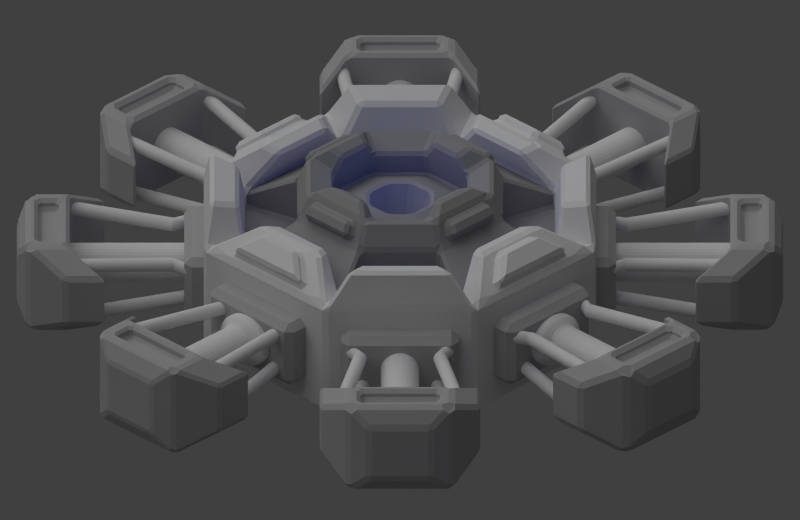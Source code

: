 # Source: ka_het_shield_restorer.blend  (saved by Blender 2.79.0; exported with 4.5.12 LTS)
import bpy
from mathutils import Matrix  # noqa: F401  (used for matrix-valued properties, if any)

bpy.ops.wm.read_factory_settings(use_empty=True)
scene = bpy.context.scene
scene.name = 'Scene'

# ---- collections
col_collection_1 = bpy.data.collections.new('Collection 1'); scene.collection.children.link(col_collection_1)

# ---- materials (node trees are filled in below, after node groups)
mat_material = bpy.data.materials.new('Material')
mat_material.alpha_threshold = 0.0
mat_material.use_transparent_shadow = False
mat_material.roughness = 0.5
mat_material.line_color = (0.0, 0.0, 0.0, 1.0)
mat_material_002 = bpy.data.materials.new('Material.002')
mat_material_002.alpha_threshold = 0.0
mat_material_002.use_transparent_shadow = False
mat_material_002.diffuse_color = (0.1744, 0.1744, 0.1744, 1.0)
mat_material_002.roughness = 0.5
mat_material_002.line_color = (0.0, 0.0, 0.0, 1.0)
mat_material_003 = bpy.data.materials.new('Material.003')
mat_material_003.alpha_threshold = 0.0
mat_material_003.use_transparent_shadow = False
mat_material_003.diffuse_color = (0.3299, 0.3299, 0.3299, 1.0)
mat_material_003.roughness = 0.5
mat_material_001 = bpy.data.materials.new('Material.001')
mat_material_001.alpha_threshold = 0.0
mat_material_001.use_transparent_shadow = False
mat_material_001.diffuse_color = (0.4641, 0.4641, 0.4641, 1.0)
mat_material_001.roughness = 0.5
mat_material_001.line_color = (0.0, 0.0, 0.0, 1.0)

# ---- material node trees

# ---- world
world_world = bpy.data.worlds.new('World'); scene.world = world_world
world_world.color = (0.05088, 0.05088, 0.05088)
world_world.use_sun_shadow = False
world_world.sun_shadow_jitter_overblur = 0.0
world_world.cycles.sampling_method = 'NONE'
world_world.cycles.sample_map_resolution = 256

# ---- cameras
cam_camera = bpy.data.cameras.new('Camera')
cam_camera.type = 'ORTHO'
cam_camera.clip_end = 100.0
cam_camera.lens = 35.0
cam_camera.sensor_width = 32.0
cam_camera.sensor_height = 18.0
cam_camera.ortho_scale = 10.7
cam_camera.dof.focus_distance = 0.0
cam_camera.dof.aperture_fstop = 128.0

# ---- lights
light_lamp_001 = bpy.data.lights.new('Lamp.001', 'POINT')
light_lamp_001.color = (0.1061, 0.1625, 1.0)
light_lamp_001.transmission_factor = 0.0
light_lamp_001.cutoff_distance = 30.0
light_lamp_001.use_shadow = False
light_lamp_001.shadow_buffer_clip_start = 1.001
light_lamp_001.shadow_soft_size = 1.0
light_lamp_001.shadow_maximum_resolution = 0.006
light_lamp_001.use_absolute_resolution = True
light_lamp_001.cycles.use_multiple_importance_sampling = False
light_sun = bpy.data.lights.new('Sun', 'SUN')
light_sun.transmission_factor = 0.0
light_sun.angle = 1.571
light_sun.energy = 1.0
light_sun.shadow_buffer_clip_start = 0.5
light_sun.shadow_soft_size = 1.0
light_sun.shadow_cascade_max_distance = 1000.0
light_sun.cycles.use_multiple_importance_sampling = False
light_lamp = bpy.data.lights.new('Lamp', 'POINT')
light_lamp.color = (0.1061, 0.1625, 1.0)
light_lamp.transmission_factor = 0.0
light_lamp.cutoff_distance = 30.0
light_lamp.use_shadow = False
light_lamp.shadow_buffer_clip_start = 1.001
light_lamp.shadow_soft_size = 1.0
light_lamp.shadow_maximum_resolution = 0.006
light_lamp.use_absolute_resolution = True
light_lamp.cycles.use_multiple_importance_sampling = False

# ---- meshes
me_cube_008 = bpy.data.meshes.new('Cube.008')
me_cube_008.from_pydata([(-1.145, -2.568, -0.8), (-2.568, -1.145, -0.8), (-2.568, -1.145, 0.8), (-1.145, -2.568, 0.8), (-2.568, 1.145, -0.8), (-1.145, 2.568, -0.8), (-1.145, 2.568, 0.8), (-2.568, 1.145, 0.8), (2.568, -1.145, -0.8), (1.145, -2.568, -0.8), (1.145, -2.568, 0.8), (2.568, -1.145, 0.8), (1.145, 2.568, -0.8), (2.568, 1.145, -0.8), (2.568, 1.145, 0.8), (1.145, 2.568, 0.8), (-0.9031, -2.025, 0.6309), (-2.025, -0.9031, 0.6309), (-2.025, 0.9031, 0.6309), (-0.9031, 2.025, 0.6309), (0.9031, 2.025, 0.6309), (2.025, 0.9031, 0.6309), (2.025, -0.9031, 0.6309), (0.9031, -2.025, 0.6309), (-2.025, 0.9031, 0.1974), (0.9031, 2.025, 0.1974), (-0.9031, 2.025, 0.1974), (-2.025, -0.9031, 0.1974), (-0.9031, -2.025, 0.1974), (0.9031, -2.025, 0.1974), (2.025, 0.9031, 0.1974), (2.025, -0.9031, 0.1974), (-2.08, -0.5582, 1.205), (-2.08, 0.5582, 1.205), (0.5582, -2.08, 1.205), (-0.5582, -2.08, 1.205), (2.08, -0.5582, 1.205), (2.08, 0.5582, 1.205), (0.5582, 2.08, 1.205), (-0.5582, 2.08, 1.205), (-1.816, -0.4402, 1.123), (-1.816, 0.4402, 1.123), (0.4402, -1.816, 1.123), (-0.4402, -1.816, 1.123), (1.816, -0.4402, 1.123), (1.816, 0.4402, 1.123), (0.4402, 1.816, 1.123), (-0.4402, 1.816, 1.123), (-1.311, -2.276, 1.317), (-2.276, -1.311, 1.317), (-2.276, 1.311, 1.317), (-1.311, 2.276, 1.317), (1.311, 2.276, 1.317), (2.276, 1.311, 1.317), (2.276, -1.311, 1.317), (1.311, -2.276, 1.317), (-1.147, -1.907, 1.202), (-1.907, -1.147, 1.202), (-1.907, 1.147, 1.202), (-1.147, 1.907, 1.202), (1.147, 1.907, 1.202), (1.907, 1.147, 1.202), (1.907, -1.147, 1.202), (1.147, -1.907, 1.202), (-2.461, -0.6444, 0.8887), (-2.461, 0.6444, 0.8887), (0.6444, -2.461, 0.8887), (-0.6444, -2.461, 0.8887), (2.461, -0.6444, 0.8887), (2.461, 0.6444, 0.8887), (0.6444, 2.461, 0.8887), (-0.6444, 2.461, 0.8887), (-2.187, -0.3141, 1.117), (-2.187, 0.3141, 1.117), (0.3141, -2.187, 1.117), (-0.3141, -2.187, 1.117), (2.187, -0.3141, 1.117), (2.187, 0.3141, 1.117), (0.3141, 2.187, 1.117), (-0.3141, 2.187, 1.117), (-2.561, -0.6444, 1.009), (-2.561, 0.6444, 1.009), (0.6444, -2.561, 1.009), (-0.6444, -2.561, 1.009), (2.561, -0.6444, 1.009), (2.561, 0.6444, 1.009), (0.6444, 2.561, 1.009), (-0.6444, 2.561, 1.009), (-2.287, -0.3141, 1.237), (-2.287, 0.3141, 1.237), (0.3141, -2.287, 1.237), (-0.3141, -2.287, 1.237), (2.287, -0.3141, 1.237), (2.287, 0.3141, 1.237), (0.3141, 2.287, 1.237), (-0.3141, 2.287, 1.237)], [], [(9, 10, 3, 0), (13, 14, 11, 8), (16, 3, 35, 43), (1, 2, 7, 4), (5, 6, 15, 12), (0, 3, 2, 1), (6, 5, 4, 7), (14, 13, 12, 15), (10, 9, 8, 11), (4, 5, 12, 13, 8, 9, 0, 1), (16, 17, 57, 56), (34, 35, 75, 74), (7, 18, 58, 50), (14, 15, 52, 53), (21, 14, 53, 61), (17, 18, 41, 40), (10, 23, 42, 34), (21, 20, 25, 30), (19, 18, 24, 26), (17, 16, 28, 27), (18, 17, 27, 24), (22, 21, 30, 31), (26, 24, 27, 28, 29, 31, 30, 25), (23, 22, 31, 29), (16, 23, 29, 28), (20, 19, 26, 25), (38, 39, 47, 46), (35, 34, 42, 43), (36, 37, 45, 44), (33, 32, 40, 41), (23, 16, 43, 42), (7, 2, 64, 65), (14, 21, 45, 37), (21, 22, 44, 45), (36, 11, 68, 76), (18, 7, 33, 41), (19, 20, 46, 47), (2, 17, 40, 32), (6, 19, 47, 39), (20, 15, 38, 46), (22, 11, 36, 44), (32, 33, 73, 72), (55, 54, 62, 63), (53, 52, 60, 61), (51, 50, 58, 59), (49, 48, 56, 57), (17, 2, 49, 57), (2, 3, 48, 49), (19, 6, 51, 59), (18, 19, 59, 58), (15, 20, 60, 52), (20, 21, 61, 60), (6, 7, 50, 51), (11, 22, 62, 54), (10, 11, 54, 55), (22, 23, 63, 62), (23, 10, 55, 63), (3, 16, 56, 48), (69, 77, 93, 85), (68, 69, 85, 84), (75, 67, 83, 91), (67, 66, 82, 83), (2, 32, 72, 64), (3, 10, 66, 67), (37, 36, 76, 77), (10, 34, 74, 66), (11, 14, 69, 68), (39, 38, 78, 79), (6, 39, 79, 71), (15, 6, 71, 70), (38, 15, 70, 78), (35, 3, 67, 75), (33, 7, 65, 73), (14, 37, 77, 69), (83, 82, 90, 91), (84, 85, 93, 92), (86, 87, 95, 94), (81, 80, 88, 89), (70, 71, 87, 86), (76, 68, 84, 92), (72, 73, 89, 88), (71, 79, 95, 87), (74, 75, 91, 90), (78, 70, 86, 94), (77, 76, 92, 93), (73, 65, 81, 89), (79, 78, 94, 95), (65, 64, 80, 81), (64, 72, 88, 80), (66, 74, 90, 82)])
me_cube_008.materials.append(mat_material)
me_cube_008.use_remesh_preserve_volume = False
me_cube_008.use_remesh_preserve_attributes = False
me_cube_008.use_mirror_vertex_groups = False
me_cube_008.update()
me_cylinder = bpy.data.meshes.new('Cylinder')
me_cylinder.from_pydata([(1.937e-08, 2.384e-07, 0.9067), (1.937e-08, 2.384e-07, 0.9067), (2.98e-08, 2.384e-07, 0.9067), (2.98e-08, 2.384e-07, 0.9067), (0.0, 2.384e-07, 0.9067), (0.0, 2.384e-07, 0.9067), (0.0, 2.384e-07, 0.9067), (0.0, 2.384e-07, 0.9067), (0.0, 2.384e-07, 0.9067), (0.0, 2.384e-07, 0.9067), (0.0, 2.384e-07, 0.9067), (0.0, 2.384e-07, 0.9067), (0.0, 2.384e-07, 0.9067), (0.0, 2.384e-07, 0.9067), (0.0, 2.384e-07, 0.9067), (0.0, 2.384e-07, 0.9067), (0.0, 2.237e-07, 0.9067), (0.0, 2.237e-07, 0.9067), (0.0, 2.384e-07, 0.9067), (0.0, 2.384e-07, 0.9067), (0.0, 2.384e-07, 0.9067), (0.0, 2.384e-07, 0.9067), (0.0, 2.384e-07, 0.9067), (0.0, 2.384e-07, 0.9067), (0.0, 2.384e-07, 0.9067), (0.0, 2.384e-07, 0.9067), (0.0, 2.384e-07, 0.9067), (0.0, 2.384e-07, 0.9067), (0.0, 2.384e-07, 0.9067), (0.0, 2.384e-07, 0.9067), (2.98e-08, 2.384e-07, 0.9067), (2.98e-08, 2.384e-07, 0.9067), (1.937e-08, 2.384e-07, 0.9067), (1.937e-08, 2.384e-07, 0.9067), (2.98e-08, 2.384e-07, 0.9067), (2.98e-08, 2.384e-07, 0.9067), (0.0, 2.384e-07, 0.9067), (0.0, 2.384e-07, 0.9067), (0.0, 2.384e-07, 0.9067), (0.0, 2.384e-07, 0.9067), (0.0, 2.384e-07, 0.9067), (0.0, 2.384e-07, 0.9067), (0.0, 2.384e-07, 0.9067), (0.0, 2.384e-07, 0.9067), (0.0, 2.384e-07, 0.9067), (0.0, 2.384e-07, 0.9067), (0.0, 2.384e-07, 0.9067), (0.0, 2.384e-07, 0.9067), (0.0, 2.237e-07, 0.9067), (0.0, 2.237e-07, 0.9067), (0.0, 2.384e-07, 0.9067), (0.0, 2.384e-07, 0.9067), (0.0, 2.384e-07, 0.9067), (0.0, 2.384e-07, 0.9067), (0.0, 2.384e-07, 0.9067), (0.0, 2.384e-07, 0.9067), (0.0, 2.384e-07, 0.9067), (0.0, 2.384e-07, 0.9067), (0.0, 2.384e-07, 0.9067), (0.0, 2.384e-07, 0.9067), (0.0, 2.384e-07, 0.9067), (0.0, 2.384e-07, 0.9067), (2.98e-08, 2.384e-07, 0.9067), (2.98e-08, 2.384e-07, 0.9067), (2.98e-08, 2.384e-07, 0.9067), (1.937e-08, 2.384e-07, 0.9067), (0.0, 2.384e-07, 0.9067), (0.0, 2.384e-07, 0.9067), (0.0, 2.384e-07, 0.9067), (0.0, 2.384e-07, 0.9067), (0.0, 2.384e-07, 0.9067), (0.0, 2.384e-07, 0.9067), (0.0, 2.237e-07, 0.9067), (0.0, 2.384e-07, 0.9067), (0.0, 2.384e-07, 0.9067), (0.0, 2.384e-07, 0.9067), (0.0, 2.384e-07, 0.9067), (0.0, 2.384e-07, 0.9067), (0.0, 2.384e-07, 0.9067), (2.98e-08, 2.384e-07, 0.9067), (1.937e-08, 2.384e-07, 0.9067), (2.98e-08, 2.384e-07, 0.9067), (0.0, 2.384e-07, 0.9067), (0.0, 2.384e-07, 0.9067), (0.0, 2.384e-07, 0.9067), (0.0, 2.384e-07, 0.9067), (0.0, 2.384e-07, 0.9067), (0.0, 2.384e-07, 0.9067), (0.0, 2.237e-07, 0.9067), (0.0, 2.384e-07, 0.9067), (0.0, 2.384e-07, 0.9067), (0.0, 2.384e-07, 0.9067), (0.0, 2.384e-07, 0.9067), (0.0, 2.384e-07, 0.9067), (0.0, 2.384e-07, 0.9067), (2.98e-08, 2.384e-07, 0.9067), (1.49e-08, 2.384e-07, 0.9067), (1.937e-08, 2.384e-07, 0.9067), (2.98e-08, 2.384e-07, 0.9067), (0.0, 2.384e-07, 0.9067), (0.0, 2.384e-07, 0.9067), (0.0, 2.384e-07, 0.9067), (0.0, 2.384e-07, 0.9067), (0.0, 2.235e-07, 0.9067), (0.0, 2.237e-07, 0.9067), (0.0, 2.235e-07, 0.9067), (0.0, 2.384e-07, 0.9067), (0.0, 2.384e-07, 0.9067), (0.0, 2.384e-07, 0.9067), (0.0, 2.384e-07, 0.9067), (2.98e-08, 2.384e-07, 0.9067), (1.49e-08, 2.384e-07, 0.9067), (1.937e-08, 2.384e-07, 0.9067), (1.49e-08, 2.384e-07, 0.9067), (2.98e-08, 2.384e-07, 0.9067), (0.0, 2.384e-07, 0.9067), (0.0, 2.384e-07, 0.9067), (0.0, 2.384e-07, 0.9067), (0.0, 2.384e-07, 0.9067), (0.0, 2.235e-07, 0.9067), (0.0, 2.237e-07, 0.9067), (0.0, 2.235e-07, 0.9067), (0.0, 2.384e-07, 0.9067), (0.0, 2.384e-07, 0.9067), (0.0, 2.384e-07, 0.9067), (0.0, 2.384e-07, 0.9067), (2.98e-08, 2.384e-07, 0.9067), (1.49e-08, 2.384e-07, 0.9067), (1.49e-08, 2.384e-07, 0.9067), (1.937e-08, 2.384e-07, 0.9067), (2.98e-08, 2.384e-07, 0.9067), (0.0, 2.384e-07, 0.9067), (0.0, 2.384e-07, 0.9067), (0.0, 2.384e-07, 0.9067), (0.0, 2.384e-07, 0.9067), (0.0, 2.235e-07, 0.9067), (0.0, 2.237e-07, 0.9067), (0.0, 2.235e-07, 0.9067), (0.0, 2.384e-07, 0.9067), (0.0, 2.384e-07, 0.9067), (0.0, 2.384e-07, 0.9067), (0.0, 2.384e-07, 0.9067), (2.98e-08, 2.384e-07, 0.9067), (1.49e-08, 2.384e-07, 0.9067), (1.937e-08, 2.384e-07, 0.9067), (1.49e-08, 2.384e-07, 0.9067), (2.98e-08, 2.384e-07, 0.9067), (0.0, 2.384e-07, 0.9067), (0.0, 2.384e-07, 0.9067), (0.0, 2.384e-07, 0.9067), (0.0, 2.384e-07, 0.9067), (0.0, 2.235e-07, 0.9067), (0.0, 2.237e-07, 0.9067), (0.0, 2.235e-07, 0.9067), (0.0, 2.384e-07, 0.9067), (0.0, 2.384e-07, 0.9067), (0.0, 2.384e-07, 0.9067), (0.0, 2.384e-07, 0.9067), (2.98e-08, 2.384e-07, 0.9067), (1.49e-08, 2.384e-07, 0.9067)], [], [(0, 1, 3, 2), (2, 3, 5, 4), (4, 5, 7, 6), (6, 7, 9, 8), (8, 9, 11, 10), (10, 11, 13, 12), (12, 13, 15, 14), (14, 15, 17, 16), (16, 17, 19, 18), (18, 19, 21, 20), (20, 21, 23, 22), (22, 23, 25, 24), (24, 25, 27, 26), (26, 27, 29, 28), (28, 29, 31, 30), (30, 31, 33, 32), (32, 33, 35, 34), (34, 35, 37, 36), (36, 37, 39, 38), (38, 39, 41, 40), (40, 41, 43, 42), (42, 43, 45, 44), (44, 45, 47, 46), (46, 47, 49, 48), (48, 49, 51, 50), (50, 51, 53, 52), (52, 53, 55, 54), (54, 55, 57, 56), (56, 57, 59, 58), (58, 59, 61, 60), (17, 15, 71, 72), (60, 61, 63, 62), (62, 63, 1, 0), (0, 2, 4, 6, 8, 10, 12, 14, 16, 18, 20, 22, 24, 26, 28, 30, 32, 34, 36, 38, 40, 42, 44, 46, 48, 50, 52, 54, 56, 58, 60, 62), (90, 89, 121, 122), (35, 33, 80, 81), (53, 51, 89, 90), (9, 7, 67, 68), (27, 25, 76, 77), (45, 43, 85, 86), (63, 61, 94, 95), (19, 17, 72, 73), (37, 35, 81, 82), (55, 53, 90, 91), (11, 9, 68, 69), (29, 27, 77, 78), (47, 45, 86, 87), (3, 1, 65, 64), (1, 63, 95, 65), (21, 19, 73, 74), (39, 37, 82, 83), (57, 55, 91, 92), (13, 11, 69, 70), (31, 29, 78, 79), (49, 47, 87, 88), (5, 3, 64, 66), (23, 21, 74, 75), (41, 39, 83, 84), (59, 57, 92, 93), (15, 13, 70, 71), (33, 31, 79, 80), (51, 49, 88, 89), (7, 5, 66, 67), (25, 23, 75, 76), (43, 41, 84, 85), (61, 59, 93, 94), (98, 96, 128, 130), (77, 76, 108, 109), (91, 90, 122, 123), (78, 77, 109, 110), (64, 65, 97, 96), (92, 91, 123, 124), (79, 78, 110, 111), (66, 64, 96, 98), (93, 92, 124, 125), (80, 79, 111, 112), (67, 66, 98, 99), (94, 93, 125, 126), (81, 80, 112, 113), (68, 67, 99, 100), (95, 94, 126, 127), (82, 81, 113, 114), (69, 68, 100, 101), (65, 95, 127, 97), (83, 82, 114, 115), (70, 69, 101, 102), (84, 83, 115, 116), (71, 70, 102, 103), (85, 84, 116, 117), (72, 71, 103, 104), (86, 85, 117, 118), (73, 72, 104, 105), (87, 86, 118, 119), (74, 73, 105, 106), (88, 87, 119, 120), (75, 74, 106, 107), (89, 88, 120, 121), (76, 75, 107, 108), (128, 129, 159, 158, 157, 156, 155, 154, 153, 152, 151, 150, 149, 148, 147, 146, 145, 144, 143, 142, 141, 140, 139, 138, 137, 136, 135, 134, 133, 132, 131, 130), (125, 124, 156, 157), (112, 111, 143, 144), (99, 98, 130, 131), (126, 125, 157, 158), (113, 112, 144, 145), (100, 99, 131, 132), (127, 126, 158, 159), (114, 113, 145, 146), (101, 100, 132, 133), (97, 127, 159, 129), (115, 114, 146, 147), (102, 101, 133, 134), (116, 115, 147, 148), (103, 102, 134, 135), (117, 116, 148, 149), (104, 103, 135, 136), (118, 117, 149, 150), (105, 104, 136, 137), (119, 118, 150, 151), (106, 105, 137, 138), (120, 119, 151, 152), (107, 106, 138, 139), (121, 120, 152, 153), (108, 107, 139, 140), (122, 121, 153, 154), (109, 108, 140, 141), (123, 122, 154, 155), (110, 109, 141, 142), (96, 97, 129, 128), (124, 123, 155, 156), (111, 110, 142, 143)])
me_cylinder.materials.append(mat_material_002)
me_cylinder.use_remesh_preserve_volume = False
me_cylinder.use_remesh_preserve_attributes = False
me_cylinder.use_mirror_vertex_groups = False
me_cylinder.update()
me_cube_007 = bpy.data.meshes.new('Cube.007')
me_cube_007.from_pydata([(2.347, 1.047, -0.06594), (2.347, -1.047, -0.06594), (1.047, 2.347, -0.06594), (1.047, -2.347, -0.06594), (-2.347, 1.047, -0.06594), (-2.347, -1.047, -0.06594), (-1.047, -2.347, -0.06594), (-1.047, 2.347, -0.06594), (-1.047, -2.347, 0.3271), (-2.347, -1.047, 0.3271), (-2.347, 1.047, 0.3271), (-1.047, 2.347, 0.3271), (1.047, 2.347, 0.3271), (2.347, 1.047, 0.3271), (2.347, -1.047, 0.3271), (1.047, -2.347, 0.3271), (-0.5364, -1.203, 0.1932), (-1.203, -0.5364, 0.1932), (-1.203, 0.5364, 0.1932), (-0.5364, 1.203, 0.1932), (0.5364, 1.203, 0.1932), (1.203, 0.5364, 0.1932), (1.203, -0.5364, 0.1932), (0.5364, -1.203, 0.1932), (-0.6056, -1.358, 0.8744), (-1.358, -0.6056, 0.8744), (-1.358, 0.6056, 0.8744), (-0.6056, 1.358, 0.8744), (0.6056, 1.358, 0.8744), (1.358, 0.6056, 0.8744), (1.358, -0.6056, 0.8744), (0.6056, -1.358, 0.8744), (-0.4336, -0.972, 0.6669), (-0.972, -0.4336, 0.6669), (-0.972, 0.4336, 0.6669), (-0.4336, 0.972, 0.6669), (0.4336, 0.972, 0.6669), (0.972, 0.4336, 0.6669), (0.972, -0.4336, 0.6669), (0.4336, -0.972, 0.6669), (-0.5398, -1.21, 1.235), (-1.21, -0.5398, 1.235), (-1.21, 0.5398, 1.235), (-0.5398, 1.21, 1.235), (0.5398, 1.21, 1.235), (1.21, 0.5398, 1.235), (1.21, -0.5398, 1.235), (0.5398, -1.21, 1.235), (-0.3865, -0.8664, 1.05), (-0.8664, -0.3865, 1.05), (-0.8664, 0.3865, 1.05), (-0.3865, 0.8664, 1.05), (0.3865, 0.8664, 1.05), (0.8664, 0.3865, 1.05), (0.8664, -0.3865, 1.05), (0.3865, -0.8664, 1.05), (-1.039, -0.3042, 1.373), (-1.039, 0.3042, 1.373), (0.3042, -1.039, 1.373), (-0.3042, -1.039, 1.373), (1.039, -0.3042, 1.373), (1.039, 0.3042, 1.373), (0.3042, 1.039, 1.373), (-0.3042, 1.039, 1.373), (-0.8453, -0.2178, 1.269), (-0.8453, 0.2178, 1.269), (0.2178, -0.8453, 1.269), (-0.2178, -0.8453, 1.269), (0.8453, -0.2178, 1.269), (0.8453, 0.2178, 1.269), (0.2178, 0.8453, 1.269), (-0.2178, 0.8453, 1.269), (-0.1828, -0.4097, 0.9061), (-0.4097, -0.1828, 0.9061), (-0.4097, 0.1828, 0.9061), (-0.1828, 0.4097, 0.9061), (0.1828, 0.4097, 0.9061), (0.4097, 0.1828, 0.9061), (0.4097, -0.1828, 0.9061), (0.1828, -0.4097, 0.9061), (-0.07745, -0.1736, 0.04014), (-0.1736, -0.07745, 0.04014), (-0.1736, 0.07745, 0.04014), (-0.07745, 0.1736, 0.04014), (0.07745, 0.1736, 0.04014), (0.1736, 0.07745, 0.04014), (0.1736, -0.07745, 0.04014), (0.07745, -0.1736, 0.04014), (-1.334, -0.4107, 0.9691), (-1.334, 0.4107, 0.9691), (0.4107, -1.334, 0.9691), (-0.4107, -1.334, 0.9691), (1.334, -0.4107, 0.9691), (1.334, 0.4107, 0.9691), (0.4107, 1.334, 0.9691), (-0.4107, 1.334, 0.9691), (-1.234, 0.3661, 1.14), (-1.234, -0.3661, 1.14), (0.3661, -1.234, 1.14), (1.234, -0.3661, 1.14), (-0.3661, -1.234, 1.14), (1.234, 0.3661, 1.14), (0.3661, 1.234, 1.14), (-0.3661, 1.234, 1.14), (-1.449, -0.4107, 1.037), (-1.449, 0.4107, 1.037), (0.4107, -1.449, 1.037), (-0.4107, -1.449, 1.037), (1.449, -0.4107, 1.037), (1.449, 0.4107, 1.037), (0.4107, 1.449, 1.037), (-0.4107, 1.449, 1.037), (-1.349, 0.3661, 1.208), (-1.349, -0.3661, 1.208), (0.3661, -1.349, 1.208), (1.349, -0.3661, 1.208), (-0.3661, -1.349, 1.208), (1.349, 0.3661, 1.208), (0.3661, 1.349, 1.208), (-0.3661, 1.349, 1.208)], [], [(11, 12, 2, 7), (12, 13, 0, 2), (13, 14, 1, 0), (15, 8, 6, 3), (19, 27, 11), (10, 11, 7, 4), (14, 15, 3, 1), (8, 9, 5, 6), (3, 6, 5, 4, 7, 2, 0, 1), (20, 12, 28), (13, 12, 20, 21), (9, 8, 16, 17), (13, 29, 30, 14), (13, 21, 29), (15, 14, 22, 23), (11, 10, 18, 19), (30, 22, 14), (44, 28, 94, 102), (8, 15, 31, 24), (21, 20, 28, 29), (17, 16, 24, 25), (31, 15, 23), (24, 16, 8), (23, 22, 30, 31), (19, 18, 26, 27), (11, 27, 28, 12), (18, 10, 26), (17, 25, 9), (10, 9, 25, 26), (9, 10, 4, 5), (38, 37, 77, 78), (32, 33, 49, 48), (28, 27, 95, 94), (35, 36, 52, 51), (25, 41, 97, 88), (37, 38, 54, 53), (31, 30, 46, 47), (39, 32, 48, 55), (41, 40, 48, 49), (42, 41, 56, 57), (43, 51, 71, 63), (47, 46, 54, 55), (43, 42, 50, 51), (41, 49, 64, 56), (48, 40, 59, 67), (45, 44, 52, 53), (34, 35, 51, 50), (27, 43, 103, 95), (36, 37, 53, 52), (25, 24, 40, 41), (38, 39, 55, 54), (27, 26, 42, 43), (33, 34, 50, 49), (29, 28, 44, 45), (62, 63, 71, 70), (59, 58, 66, 67), (60, 61, 69, 68), (57, 56, 64, 65), (52, 44, 62, 70), (49, 50, 65, 64), (40, 47, 58, 59), (47, 55, 66, 58), (55, 48, 67, 66), (46, 45, 61, 60), (54, 46, 60, 68), (53, 54, 68, 69), (44, 43, 63, 62), (50, 42, 57, 65), (51, 52, 70, 71), (45, 53, 69, 61), (76, 75, 83, 84), (34, 33, 73, 74), (37, 36, 76, 77), (33, 32, 72, 73), (36, 35, 75, 76), (32, 39, 79, 72), (39, 38, 78, 79), (35, 34, 74, 75), (85, 84, 83, 82, 81, 80, 87, 86), (72, 79, 87, 80), (79, 78, 86, 87), (75, 74, 82, 83), (78, 77, 85, 86), (74, 73, 81, 82), (77, 76, 84, 85), (73, 72, 80, 81), (98, 100, 116, 114), (91, 90, 106, 107), (97, 96, 112, 113), (102, 94, 110, 118), (31, 47, 98, 90), (40, 24, 91, 100), (41, 42, 96, 97), (46, 30, 92, 99), (26, 25, 88, 89), (47, 40, 100, 98), (29, 45, 101, 93), (24, 31, 90, 91), (45, 46, 99, 101), (42, 26, 89, 96), (30, 29, 93, 92), (43, 44, 102, 103), (108, 109, 117, 115), (107, 106, 114, 116), (105, 104, 113, 112), (110, 111, 119, 118), (92, 93, 109, 108), (101, 99, 115, 117), (94, 95, 111, 110), (103, 102, 118, 119), (96, 89, 105, 112), (100, 91, 107, 116), (88, 97, 113, 104), (93, 101, 117, 109), (90, 98, 114, 106), (95, 103, 119, 111), (99, 92, 108, 115), (89, 88, 104, 105)])
me_cube_007.materials.append(mat_material_003)
me_cube_007.use_remesh_preserve_volume = False
me_cube_007.use_remesh_preserve_attributes = False
me_cube_007.use_mirror_vertex_groups = False
me_cube_007.update()
me_cube_006 = bpy.data.meshes.new('Cube.006')
me_cube_006.from_pydata([(-0.1452, -0.7849, -0.4703), (-0.1452, -0.7849, 0.4703), (-0.1452, 0.7849, -0.4703), (-0.1452, 0.7849, 0.4703), (0.4216, -0.7849, -0.4703), (0.4216, -0.7849, 0.4703), (0.4216, 0.7849, -0.4703), (0.4216, 0.7849, 0.4703)], [], [(0, 1, 3, 2), (6, 7, 5, 4), (2, 6, 4, 0), (7, 3, 1, 5), (4, 5, 1, 0), (6, 2, 3, 7)])
me_cube_006.materials.append(mat_material_001)
me_cube_006.use_remesh_preserve_volume = False
me_cube_006.use_remesh_preserve_attributes = False
me_cube_006.use_mirror_vertex_groups = False
me_cube_006.update()
me_cube_005 = bpy.data.meshes.new('Cube.005')
me_cube_005.from_pydata([(-0.1452, -0.7849, -0.4703), (-0.1452, -0.7849, 0.4703), (-0.1452, 0.7849, -0.4703), (-0.1452, 0.7849, 0.4703), (0.4216, -0.7849, -0.4703), (0.4216, -0.7849, 0.4703), (0.4216, 0.7849, -0.4703), (0.4216, 0.7849, 0.4703)], [], [(0, 1, 3, 2), (6, 7, 5, 4), (2, 6, 4, 0), (7, 3, 1, 5), (4, 5, 1, 0), (6, 2, 3, 7)])
me_cube_005.materials.append(mat_material_001)
me_cube_005.use_remesh_preserve_volume = False
me_cube_005.use_remesh_preserve_attributes = False
me_cube_005.use_mirror_vertex_groups = False
me_cube_005.update()
me_cube_004 = bpy.data.meshes.new('Cube.004')
me_cube_004.from_pydata([(-0.1452, -0.7849, -0.4703), (-0.1452, -0.7849, 0.4703), (-0.1452, 0.7849, -0.4703), (-0.1452, 0.7849, 0.4703), (0.4216, -0.7849, -0.4703), (0.4216, -0.7849, 0.4703), (0.4216, 0.7849, -0.4703), (0.4216, 0.7849, 0.4703)], [], [(0, 1, 3, 2), (6, 7, 5, 4), (2, 6, 4, 0), (7, 3, 1, 5), (4, 5, 1, 0), (6, 2, 3, 7)])
me_cube_004.materials.append(mat_material_001)
me_cube_004.use_remesh_preserve_volume = False
me_cube_004.use_remesh_preserve_attributes = False
me_cube_004.use_mirror_vertex_groups = False
me_cube_004.update()
me_cylinder_015 = bpy.data.meshes.new('Cylinder.015')
me_cylinder_015.from_pydata([(5.442e-08, 0.09378, -1.0), (9.372e-08, 0.09378, 1.0), (0.0183, 0.09198, -1.0), (0.0183, 0.09198, 1.0), (0.03589, 0.08665, -1.0), (0.03589, 0.08665, 1.0), (0.0521, 0.07798, -1.0), (0.0521, 0.07798, 1.0), (0.06632, 0.06632, -1.0), (0.06632, 0.06632, 1.0), (0.07798, 0.0521, -1.0), (0.07798, 0.0521, 1.0), (0.08665, 0.03589, -1.0), (0.08665, 0.03589, 1.0), (0.09198, 0.0183, -1.0), (0.09198, 0.0183, 1.0), (0.09378, 2.896e-07, -1.0), (0.09378, 2.931e-07, 1.0), (0.09198, -0.0183, -1.0), (0.09198, -0.0183, 1.0), (0.08665, -0.03589, -1.0), (0.08665, -0.03589, 1.0), (0.07798, -0.0521, -1.0), (0.07798, -0.0521, 1.0), (0.06632, -0.06632, -1.0), (0.06632, -0.06632, 1.0), (0.0521, -0.07798, -1.0), (0.0521, -0.07798, 1.0), (0.03589, -0.08665, -1.0), (0.03589, -0.08665, 1.0), (0.0183, -0.09198, -1.0), (0.0183, -0.09198, 1.0), (2.337e-08, -0.09378, -1.0), (6.268e-08, -0.09378, 1.0), (-0.0183, -0.09198, -1.0), (-0.0183, -0.09198, 1.0), (-0.03589, -0.08664, -1.0), (-0.03589, -0.08664, 1.0), (-0.0521, -0.07798, -1.0), (-0.0521, -0.07798, 1.0), (-0.06632, -0.06632, -1.0), (-0.06632, -0.06632, 1.0), (-0.07798, -0.0521, -1.0), (-0.07798, -0.0521, 1.0), (-0.08665, -0.03589, -1.0), (-0.08665, -0.03589, 1.0), (-0.09198, -0.0183, -1.0), (-0.09198, -0.0183, 1.0), (-0.09378, 3.729e-07, -1.0), (-0.09378, 3.764e-07, 1.0), (-0.09198, 0.0183, -1.0), (-0.09198, 0.0183, 1.0), (-0.08665, 0.03589, -1.0), (-0.08665, 0.03589, 1.0), (-0.07798, 0.0521, -1.0), (-0.07798, 0.0521, 1.0), (-0.06632, 0.06632, -1.0), (-0.06632, 0.06632, 1.0), (-0.0521, 0.07798, -1.0), (-0.0521, 0.07798, 1.0), (-0.03589, 0.08665, -1.0), (-0.03589, 0.08665, 1.0), (-0.0183, 0.09198, -1.0), (-0.0183, 0.09198, 1.0)], [], [(0, 1, 3, 2), (2, 3, 5, 4), (4, 5, 7, 6), (6, 7, 9, 8), (8, 9, 11, 10), (10, 11, 13, 12), (12, 13, 15, 14), (14, 15, 17, 16), (16, 17, 19, 18), (18, 19, 21, 20), (20, 21, 23, 22), (22, 23, 25, 24), (24, 25, 27, 26), (26, 27, 29, 28), (28, 29, 31, 30), (30, 31, 33, 32), (32, 33, 35, 34), (34, 35, 37, 36), (36, 37, 39, 38), (38, 39, 41, 40), (40, 41, 43, 42), (42, 43, 45, 44), (44, 45, 47, 46), (46, 47, 49, 48), (48, 49, 51, 50), (50, 51, 53, 52), (52, 53, 55, 54), (54, 55, 57, 56), (56, 57, 59, 58), (58, 59, 61, 60), (3, 1, 63, 61, 59, 57, 55, 53, 51, 49, 47, 45, 43, 41, 39, 37, 35, 33, 31, 29, 27, 25, 23, 21, 19, 17, 15, 13, 11, 9, 7, 5), (60, 61, 63, 62), (62, 63, 1, 0), (0, 2, 4, 6, 8, 10, 12, 14, 16, 18, 20, 22, 24, 26, 28, 30, 32, 34, 36, 38, 40, 42, 44, 46, 48, 50, 52, 54, 56, 58, 60, 62)])
me_cylinder_015.materials.append(mat_material)
me_cylinder_015.use_remesh_preserve_volume = False
me_cylinder_015.use_remesh_preserve_attributes = False
me_cylinder_015.use_mirror_vertex_groups = False
me_cylinder_015.update()
me_cylinder_014 = bpy.data.meshes.new('Cylinder.014')
me_cylinder_014.from_pydata([(5.442e-08, 0.09378, -1.0), (9.372e-08, 0.09378, 1.0), (0.0183, 0.09198, -1.0), (0.0183, 0.09198, 1.0), (0.03589, 0.08665, -1.0), (0.03589, 0.08665, 1.0), (0.0521, 0.07798, -1.0), (0.0521, 0.07798, 1.0), (0.06632, 0.06632, -1.0), (0.06632, 0.06632, 1.0), (0.07798, 0.0521, -1.0), (0.07798, 0.0521, 1.0), (0.08665, 0.03589, -1.0), (0.08665, 0.03589, 1.0), (0.09198, 0.0183, -1.0), (0.09198, 0.0183, 1.0), (0.09378, 2.896e-07, -1.0), (0.09378, 2.931e-07, 1.0), (0.09198, -0.0183, -1.0), (0.09198, -0.0183, 1.0), (0.08665, -0.03589, -1.0), (0.08665, -0.03589, 1.0), (0.07798, -0.0521, -1.0), (0.07798, -0.0521, 1.0), (0.06632, -0.06632, -1.0), (0.06632, -0.06632, 1.0), (0.0521, -0.07798, -1.0), (0.0521, -0.07798, 1.0), (0.03589, -0.08665, -1.0), (0.03589, -0.08665, 1.0), (0.0183, -0.09198, -1.0), (0.0183, -0.09198, 1.0), (2.337e-08, -0.09378, -1.0), (6.268e-08, -0.09378, 1.0), (-0.0183, -0.09198, -1.0), (-0.0183, -0.09198, 1.0), (-0.03589, -0.08664, -1.0), (-0.03589, -0.08664, 1.0), (-0.0521, -0.07798, -1.0), (-0.0521, -0.07798, 1.0), (-0.06632, -0.06632, -1.0), (-0.06632, -0.06632, 1.0), (-0.07798, -0.0521, -1.0), (-0.07798, -0.0521, 1.0), (-0.08665, -0.03589, -1.0), (-0.08665, -0.03589, 1.0), (-0.09198, -0.0183, -1.0), (-0.09198, -0.0183, 1.0), (-0.09378, 3.729e-07, -1.0), (-0.09378, 3.764e-07, 1.0), (-0.09198, 0.0183, -1.0), (-0.09198, 0.0183, 1.0), (-0.08665, 0.03589, -1.0), (-0.08665, 0.03589, 1.0), (-0.07798, 0.0521, -1.0), (-0.07798, 0.0521, 1.0), (-0.06632, 0.06632, -1.0), (-0.06632, 0.06632, 1.0), (-0.0521, 0.07798, -1.0), (-0.0521, 0.07798, 1.0), (-0.03589, 0.08665, -1.0), (-0.03589, 0.08665, 1.0), (-0.0183, 0.09198, -1.0), (-0.0183, 0.09198, 1.0)], [], [(0, 1, 3, 2), (2, 3, 5, 4), (4, 5, 7, 6), (6, 7, 9, 8), (8, 9, 11, 10), (10, 11, 13, 12), (12, 13, 15, 14), (14, 15, 17, 16), (16, 17, 19, 18), (18, 19, 21, 20), (20, 21, 23, 22), (22, 23, 25, 24), (24, 25, 27, 26), (26, 27, 29, 28), (28, 29, 31, 30), (30, 31, 33, 32), (32, 33, 35, 34), (34, 35, 37, 36), (36, 37, 39, 38), (38, 39, 41, 40), (40, 41, 43, 42), (42, 43, 45, 44), (44, 45, 47, 46), (46, 47, 49, 48), (48, 49, 51, 50), (50, 51, 53, 52), (52, 53, 55, 54), (54, 55, 57, 56), (56, 57, 59, 58), (58, 59, 61, 60), (3, 1, 63, 61, 59, 57, 55, 53, 51, 49, 47, 45, 43, 41, 39, 37, 35, 33, 31, 29, 27, 25, 23, 21, 19, 17, 15, 13, 11, 9, 7, 5), (60, 61, 63, 62), (62, 63, 1, 0), (0, 2, 4, 6, 8, 10, 12, 14, 16, 18, 20, 22, 24, 26, 28, 30, 32, 34, 36, 38, 40, 42, 44, 46, 48, 50, 52, 54, 56, 58, 60, 62)])
me_cylinder_014.materials.append(mat_material)
me_cylinder_014.use_remesh_preserve_volume = False
me_cylinder_014.use_remesh_preserve_attributes = False
me_cylinder_014.use_mirror_vertex_groups = False
me_cylinder_014.update()
me_cylinder_013 = bpy.data.meshes.new('Cylinder.013')
me_cylinder_013.from_pydata([(5.442e-08, 0.09378, -1.0), (9.372e-08, 0.09378, 1.0), (0.0183, 0.09198, -1.0), (0.0183, 0.09198, 1.0), (0.03589, 0.08665, -1.0), (0.03589, 0.08665, 1.0), (0.0521, 0.07798, -1.0), (0.0521, 0.07798, 1.0), (0.06632, 0.06632, -1.0), (0.06632, 0.06632, 1.0), (0.07798, 0.0521, -1.0), (0.07798, 0.0521, 1.0), (0.08665, 0.03589, -1.0), (0.08665, 0.03589, 1.0), (0.09198, 0.0183, -1.0), (0.09198, 0.0183, 1.0), (0.09378, 2.896e-07, -1.0), (0.09378, 2.931e-07, 1.0), (0.09198, -0.0183, -1.0), (0.09198, -0.0183, 1.0), (0.08665, -0.03589, -1.0), (0.08665, -0.03589, 1.0), (0.07798, -0.0521, -1.0), (0.07798, -0.0521, 1.0), (0.06632, -0.06632, -1.0), (0.06632, -0.06632, 1.0), (0.0521, -0.07798, -1.0), (0.0521, -0.07798, 1.0), (0.03589, -0.08665, -1.0), (0.03589, -0.08665, 1.0), (0.0183, -0.09198, -1.0), (0.0183, -0.09198, 1.0), (2.337e-08, -0.09378, -1.0), (6.268e-08, -0.09378, 1.0), (-0.0183, -0.09198, -1.0), (-0.0183, -0.09198, 1.0), (-0.03589, -0.08664, -1.0), (-0.03589, -0.08664, 1.0), (-0.0521, -0.07798, -1.0), (-0.0521, -0.07798, 1.0), (-0.06632, -0.06632, -1.0), (-0.06632, -0.06632, 1.0), (-0.07798, -0.0521, -1.0), (-0.07798, -0.0521, 1.0), (-0.08665, -0.03589, -1.0), (-0.08665, -0.03589, 1.0), (-0.09198, -0.0183, -1.0), (-0.09198, -0.0183, 1.0), (-0.09378, 3.729e-07, -1.0), (-0.09378, 3.764e-07, 1.0), (-0.09198, 0.0183, -1.0), (-0.09198, 0.0183, 1.0), (-0.08665, 0.03589, -1.0), (-0.08665, 0.03589, 1.0), (-0.07798, 0.0521, -1.0), (-0.07798, 0.0521, 1.0), (-0.06632, 0.06632, -1.0), (-0.06632, 0.06632, 1.0), (-0.0521, 0.07798, -1.0), (-0.0521, 0.07798, 1.0), (-0.03589, 0.08665, -1.0), (-0.03589, 0.08665, 1.0), (-0.0183, 0.09198, -1.0), (-0.0183, 0.09198, 1.0)], [], [(0, 1, 3, 2), (2, 3, 5, 4), (4, 5, 7, 6), (6, 7, 9, 8), (8, 9, 11, 10), (10, 11, 13, 12), (12, 13, 15, 14), (14, 15, 17, 16), (16, 17, 19, 18), (18, 19, 21, 20), (20, 21, 23, 22), (22, 23, 25, 24), (24, 25, 27, 26), (26, 27, 29, 28), (28, 29, 31, 30), (30, 31, 33, 32), (32, 33, 35, 34), (34, 35, 37, 36), (36, 37, 39, 38), (38, 39, 41, 40), (40, 41, 43, 42), (42, 43, 45, 44), (44, 45, 47, 46), (46, 47, 49, 48), (48, 49, 51, 50), (50, 51, 53, 52), (52, 53, 55, 54), (54, 55, 57, 56), (56, 57, 59, 58), (58, 59, 61, 60), (3, 1, 63, 61, 59, 57, 55, 53, 51, 49, 47, 45, 43, 41, 39, 37, 35, 33, 31, 29, 27, 25, 23, 21, 19, 17, 15, 13, 11, 9, 7, 5), (60, 61, 63, 62), (62, 63, 1, 0), (0, 2, 4, 6, 8, 10, 12, 14, 16, 18, 20, 22, 24, 26, 28, 30, 32, 34, 36, 38, 40, 42, 44, 46, 48, 50, 52, 54, 56, 58, 60, 62)])
me_cylinder_013.materials.append(mat_material)
me_cylinder_013.use_remesh_preserve_volume = False
me_cylinder_013.use_remesh_preserve_attributes = False
me_cylinder_013.use_mirror_vertex_groups = False
me_cylinder_013.update()
me_cylinder_012 = bpy.data.meshes.new('Cylinder.012')
me_cylinder_012.from_pydata([(5.442e-08, 0.09378, -1.0), (9.372e-08, 0.09378, 1.0), (0.0183, 0.09198, -1.0), (0.0183, 0.09198, 1.0), (0.03589, 0.08665, -1.0), (0.03589, 0.08665, 1.0), (0.0521, 0.07798, -1.0), (0.0521, 0.07798, 1.0), (0.06632, 0.06632, -1.0), (0.06632, 0.06632, 1.0), (0.07798, 0.0521, -1.0), (0.07798, 0.0521, 1.0), (0.08665, 0.03589, -1.0), (0.08665, 0.03589, 1.0), (0.09198, 0.0183, -1.0), (0.09198, 0.0183, 1.0), (0.09378, 2.896e-07, -1.0), (0.09378, 2.931e-07, 1.0), (0.09198, -0.0183, -1.0), (0.09198, -0.0183, 1.0), (0.08665, -0.03589, -1.0), (0.08665, -0.03589, 1.0), (0.07798, -0.0521, -1.0), (0.07798, -0.0521, 1.0), (0.06632, -0.06632, -1.0), (0.06632, -0.06632, 1.0), (0.0521, -0.07798, -1.0), (0.0521, -0.07798, 1.0), (0.03589, -0.08665, -1.0), (0.03589, -0.08665, 1.0), (0.0183, -0.09198, -1.0), (0.0183, -0.09198, 1.0), (2.337e-08, -0.09378, -1.0), (6.268e-08, -0.09378, 1.0), (-0.0183, -0.09198, -1.0), (-0.0183, -0.09198, 1.0), (-0.03589, -0.08664, -1.0), (-0.03589, -0.08664, 1.0), (-0.0521, -0.07798, -1.0), (-0.0521, -0.07798, 1.0), (-0.06632, -0.06632, -1.0), (-0.06632, -0.06632, 1.0), (-0.07798, -0.0521, -1.0), (-0.07798, -0.0521, 1.0), (-0.08665, -0.03589, -1.0), (-0.08665, -0.03589, 1.0), (-0.09198, -0.0183, -1.0), (-0.09198, -0.0183, 1.0), (-0.09378, 3.729e-07, -1.0), (-0.09378, 3.764e-07, 1.0), (-0.09198, 0.0183, -1.0), (-0.09198, 0.0183, 1.0), (-0.08665, 0.03589, -1.0), (-0.08665, 0.03589, 1.0), (-0.07798, 0.0521, -1.0), (-0.07798, 0.0521, 1.0), (-0.06632, 0.06632, -1.0), (-0.06632, 0.06632, 1.0), (-0.0521, 0.07798, -1.0), (-0.0521, 0.07798, 1.0), (-0.03589, 0.08665, -1.0), (-0.03589, 0.08665, 1.0), (-0.0183, 0.09198, -1.0), (-0.0183, 0.09198, 1.0)], [], [(0, 1, 3, 2), (2, 3, 5, 4), (4, 5, 7, 6), (6, 7, 9, 8), (8, 9, 11, 10), (10, 11, 13, 12), (12, 13, 15, 14), (14, 15, 17, 16), (16, 17, 19, 18), (18, 19, 21, 20), (20, 21, 23, 22), (22, 23, 25, 24), (24, 25, 27, 26), (26, 27, 29, 28), (28, 29, 31, 30), (30, 31, 33, 32), (32, 33, 35, 34), (34, 35, 37, 36), (36, 37, 39, 38), (38, 39, 41, 40), (40, 41, 43, 42), (42, 43, 45, 44), (44, 45, 47, 46), (46, 47, 49, 48), (48, 49, 51, 50), (50, 51, 53, 52), (52, 53, 55, 54), (54, 55, 57, 56), (56, 57, 59, 58), (58, 59, 61, 60), (3, 1, 63, 61, 59, 57, 55, 53, 51, 49, 47, 45, 43, 41, 39, 37, 35, 33, 31, 29, 27, 25, 23, 21, 19, 17, 15, 13, 11, 9, 7, 5), (60, 61, 63, 62), (62, 63, 1, 0), (0, 2, 4, 6, 8, 10, 12, 14, 16, 18, 20, 22, 24, 26, 28, 30, 32, 34, 36, 38, 40, 42, 44, 46, 48, 50, 52, 54, 56, 58, 60, 62)])
me_cylinder_012.materials.append(mat_material)
me_cylinder_012.use_remesh_preserve_volume = False
me_cylinder_012.use_remesh_preserve_attributes = False
me_cylinder_012.use_mirror_vertex_groups = False
me_cylinder_012.update()
me_cylinder_010 = bpy.data.meshes.new('Cylinder.010')
me_cylinder_010.from_pydata([(6.56e-09, 0.2603, -0.5597), (1.182e-07, 0.2603, 1.0), (0.05079, 0.2553, -0.5597), (0.05079, 0.2553, 1.0), (0.09962, 0.2405, -0.5597), (0.09962, 0.2405, 1.0), (0.1446, 0.2164, -0.5597), (0.1446, 0.2164, 1.0), (0.1841, 0.1841, -0.5597), (0.1841, 0.1841, 1.0), (0.2164, 0.1446, -0.5597), (0.2164, 0.1446, 1.0), (0.2405, 0.09962, -0.5597), (0.2405, 0.09962, 1.0), (0.2553, 0.05079, -0.5597), (0.2553, 0.05079, 1.0), (0.2603, 2.736e-07, -0.5597), (0.2603, 2.544e-07, 1.0), (0.2553, -0.05079, -0.5597), (0.2553, -0.05079, 1.0), (0.2405, -0.09962, -0.5597), (0.2405, -0.09962, 1.0), (0.2164, -0.1446, -0.5597), (0.2164, -0.1446, 1.0), (0.1841, -0.1841, -0.5597), (0.1841, -0.1841, 1.0), (0.1446, -0.2164, -0.5597), (0.1446, -0.2164, 1.0), (0.09962, -0.2405, -0.5597), (0.09962, -0.2405, 1.0), (0.05079, -0.2553, -0.5597), (0.05079, -0.2553, 1.0), (-7.826e-08, -0.2603, -0.5597), (3.342e-08, -0.2603, 1.0), (-0.05079, -0.2553, -0.5597), (-0.05079, -0.2553, 1.0), (-0.09962, -0.2405, -0.5597), (-0.09962, -0.2405, 1.0), (-0.1446, -0.2164, -0.5597), (-0.1446, -0.2164, 1.0), (-0.1841, -0.1841, -0.5597), (-0.1841, -0.1841, 1.0), (-0.2164, -0.1446, -0.5597), (-0.2164, -0.1446, 1.0), (-0.2405, -0.09962, -0.5597), (-0.2405, -0.09962, 1.0), (-0.2553, -0.05079, -0.5597), (-0.2553, -0.05079, 1.0), (-0.2603, 5.053e-07, -0.5597), (-0.2603, 4.861e-07, 1.0), (-0.2553, 0.05079, -0.5597), (-0.2553, 0.05079, 1.0), (-0.2405, 0.09962, -0.5597), (-0.2405, 0.09962, 1.0), (-0.2164, 0.1446, -0.5597), (-0.2164, 0.1446, 1.0), (-0.1841, 0.1841, -0.5597), (-0.1841, 0.1841, 1.0), (-0.1446, 0.2164, -0.5597), (-0.1446, 0.2164, 1.0), (-0.09962, 0.2405, -0.5597), (-0.09962, 0.2405, 1.0), (-0.05079, 0.2553, -0.5597), (-0.05079, 0.2553, 1.0), (1.071e-08, 0.4144, -0.6703), (0.06909, 0.4065, -0.6703), (0.1355, 0.3829, -0.6703), (0.1968, 0.3446, -0.6703), (0.2504, 0.293, -0.6703), (0.2945, 0.2302, -0.6703), (0.3272, 0.1586, -0.6703), (0.3474, 0.08085, -0.6703), (0.3542, 2.433e-07, -0.6703), (0.3474, -0.08085, -0.6703), (0.3272, -0.1586, -0.6703), (0.2945, -0.2302, -0.6703), (0.2504, -0.293, -0.6703), (0.1968, -0.3446, -0.6703), (0.1355, -0.3829, -0.6703), (0.06909, -0.4065, -0.6703), (-1.138e-07, -0.4144, -0.6703), (-0.06909, -0.4065, -0.6703), (-0.1355, -0.3829, -0.6703), (-0.1968, -0.3446, -0.6703), (-0.2504, -0.293, -0.6703), (-0.2945, -0.2302, -0.6703), (-0.3272, -0.1586, -0.6703), (-0.3474, -0.08085, -0.6703), (-0.3542, 6.031e-07, -0.6703), (-0.3474, 0.08085, -0.6703), (-0.3272, 0.1586, -0.6703), (-0.2945, 0.2302, -0.6703), (-0.2504, 0.293, -0.6703), (-0.1968, 0.3446, -0.6703), (-0.1355, 0.3829, -0.6703), (-0.06909, 0.4065, -0.6703), (7.532e-08, 0.4144, -0.885), (0.06909, 0.4065, -0.885), (0.1355, 0.3829, -0.885), (0.1968, 0.3446, -0.885), (0.2504, 0.293, -0.885), (0.2945, 0.2302, -0.885), (0.3272, 0.1586, -0.885), (0.3474, 0.08085, -0.885), (0.3542, 2.433e-07, -0.885), (0.3474, -0.08085, -0.885), (0.3272, -0.1586, -0.885), (0.2945, -0.2302, -0.885), (0.2504, -0.293, -0.885), (0.1968, -0.3446, -0.885), (0.1355, -0.3829, -0.885), (0.06909, -0.4065, -0.885), (-4.919e-08, -0.4144, -0.885), (-0.06909, -0.4065, -0.885), (-0.1355, -0.3829, -0.885), (-0.1968, -0.3446, -0.885), (-0.2504, -0.293, -0.885), (-0.2945, -0.2302, -0.885), (-0.3272, -0.1586, -0.885), (-0.3474, -0.08085, -0.885), (-0.3542, 6.031e-07, -0.885), (-0.3474, 0.08085, -0.885), (-0.3272, 0.1586, -0.885), (-0.2945, 0.2302, -0.885), (-0.2504, 0.293, -0.885), (-0.1968, 0.3446, -0.885), (-0.1355, 0.3829, -0.885), (-0.06909, 0.4065, -0.885)], [], [(0, 1, 3, 2), (2, 3, 5, 4), (4, 5, 7, 6), (6, 7, 9, 8), (8, 9, 11, 10), (10, 11, 13, 12), (12, 13, 15, 14), (14, 15, 17, 16), (16, 17, 19, 18), (18, 19, 21, 20), (20, 21, 23, 22), (22, 23, 25, 24), (24, 25, 27, 26), (26, 27, 29, 28), (28, 29, 31, 30), (30, 31, 33, 32), (32, 33, 35, 34), (34, 35, 37, 36), (36, 37, 39, 38), (38, 39, 41, 40), (40, 41, 43, 42), (42, 43, 45, 44), (44, 45, 47, 46), (46, 47, 49, 48), (48, 49, 51, 50), (50, 51, 53, 52), (52, 53, 55, 54), (54, 55, 57, 56), (56, 57, 59, 58), (58, 59, 61, 60), (3, 1, 63, 61, 59, 57, 55, 53, 51, 49, 47, 45, 43, 41, 39, 37, 35, 33, 31, 29, 27, 25, 23, 21, 19, 17, 15, 13, 11, 9, 7, 5), (60, 61, 63, 62), (62, 63, 1, 0), (42, 44, 86, 85), (66, 67, 99, 98), (60, 62, 95, 94), (16, 18, 73, 72), (34, 36, 82, 81), (52, 54, 91, 90), (8, 10, 69, 68), (26, 28, 78, 77), (44, 46, 87, 86), (0, 2, 65, 64), (62, 0, 64, 95), (18, 20, 74, 73), (36, 38, 83, 82), (54, 56, 92, 91), (10, 12, 70, 69), (28, 30, 79, 78), (46, 48, 88, 87), (2, 4, 66, 65), (20, 22, 75, 74), (38, 40, 84, 83), (56, 58, 93, 92), (12, 14, 71, 70), (30, 32, 80, 79), (48, 50, 89, 88), (4, 6, 67, 66), (22, 24, 76, 75), (40, 42, 85, 84), (58, 60, 94, 93), (14, 16, 72, 71), (32, 34, 81, 80), (50, 52, 90, 89), (6, 8, 68, 67), (24, 26, 77, 76), (96, 97, 98, 99, 100, 101, 102, 103, 104, 105, 106, 107, 108, 109, 110, 111, 112, 113, 114, 115, 116, 117, 118, 119, 120, 121, 122, 123, 124, 125, 126, 127), (93, 94, 126, 125), (80, 81, 113, 112), (67, 68, 100, 99), (94, 95, 127, 126), (81, 82, 114, 113), (68, 69, 101, 100), (95, 64, 96, 127), (82, 83, 115, 114), (69, 70, 102, 101), (83, 84, 116, 115), (70, 71, 103, 102), (84, 85, 117, 116), (71, 72, 104, 103), (85, 86, 118, 117), (72, 73, 105, 104), (86, 87, 119, 118), (73, 74, 106, 105), (87, 88, 120, 119), (74, 75, 107, 106), (88, 89, 121, 120), (75, 76, 108, 107), (89, 90, 122, 121), (76, 77, 109, 108), (90, 91, 123, 122), (77, 78, 110, 109), (64, 65, 97, 96), (91, 92, 124, 123), (78, 79, 111, 110), (65, 66, 98, 97), (92, 93, 125, 124), (79, 80, 112, 111)])
me_cylinder_010.materials.append(mat_material)
me_cylinder_010.use_remesh_preserve_volume = False
me_cylinder_010.use_remesh_preserve_attributes = False
me_cylinder_010.use_mirror_vertex_groups = False
me_cylinder_010.update()
me_cube_001 = bpy.data.meshes.new('Cube.001')
me_cube_001.from_pydata([(-0.1452, -0.7004, -0.6513), (-0.1452, -0.7004, 0.6513), (-0.1452, 0.7004, -0.6513), (-0.1452, 0.7004, 0.6513), (0.4216, -0.7004, -0.6513), (0.4216, -0.7004, 0.6513), (0.4216, 0.7004, -0.6513), (0.4216, 0.7004, 0.6513), (-0.6498, -1.075, -0.3533), (-0.6498, -1.075, 0.3533), (-0.6498, 1.075, 0.3533), (-0.6498, 1.075, -0.3533), (-0.08304, 1.075, -0.3533), (-0.08304, 1.075, 0.3533), (-0.08304, -1.075, 0.3533), (-0.08304, -1.075, -0.3533), (0.5625, 0.4226, 0.393), (0.5625, 0.4226, -0.393), (0.5625, -0.4226, -0.393), (0.5625, -0.4226, 0.393), (-0.00281, -0.532, 0.6513), (-0.00281, 0.532, 0.6513), (0.2792, 0.532, 0.6513), (0.2792, -0.532, 0.6513), (-0.00281, -0.532, 0.5028), (-0.00281, 0.532, 0.5028), (0.2792, 0.532, 0.5028), (0.2792, -0.532, 0.5028)], [], [(0, 1, 3, 2), (6, 2, 11, 12), (6, 7, 16, 17), (7, 6, 12, 13), (2, 6, 4, 0), (3, 1, 20, 21), (11, 10, 13, 12), (15, 14, 9, 8), (5, 1, 9, 14), (4, 5, 14, 15), (3, 7, 13, 10), (2, 3, 10, 11), (1, 0, 8, 9), (0, 4, 15, 8), (17, 16, 19, 18), (5, 4, 18, 19), (4, 6, 17, 18), (7, 5, 19, 16), (20, 23, 27, 24), (1, 5, 23, 20), (7, 3, 21, 22), (5, 7, 22, 23), (26, 25, 24, 27), (22, 21, 25, 26), (23, 22, 26, 27), (21, 20, 24, 25)])
me_cube_001.materials.append(mat_material_001)
me_cube_001.use_remesh_preserve_volume = False
me_cube_001.use_remesh_preserve_attributes = False
me_cube_001.use_mirror_vertex_groups = False
me_cube_001.update()
me_cylinder_009 = bpy.data.meshes.new('Cylinder.009')
me_cylinder_009.from_pydata([(5.442e-08, 0.09378, -1.0), (9.372e-08, 0.09378, 1.0), (0.0183, 0.09198, -1.0), (0.0183, 0.09198, 1.0), (0.03589, 0.08665, -1.0), (0.03589, 0.08665, 1.0), (0.0521, 0.07798, -1.0), (0.0521, 0.07798, 1.0), (0.06632, 0.06632, -1.0), (0.06632, 0.06632, 1.0), (0.07798, 0.0521, -1.0), (0.07798, 0.0521, 1.0), (0.08665, 0.03589, -1.0), (0.08665, 0.03589, 1.0), (0.09198, 0.0183, -1.0), (0.09198, 0.0183, 1.0), (0.09378, 2.896e-07, -1.0), (0.09378, 2.931e-07, 1.0), (0.09198, -0.0183, -1.0), (0.09198, -0.0183, 1.0), (0.08665, -0.03589, -1.0), (0.08665, -0.03589, 1.0), (0.07798, -0.0521, -1.0), (0.07798, -0.0521, 1.0), (0.06632, -0.06632, -1.0), (0.06632, -0.06632, 1.0), (0.0521, -0.07798, -1.0), (0.0521, -0.07798, 1.0), (0.03589, -0.08665, -1.0), (0.03589, -0.08665, 1.0), (0.0183, -0.09198, -1.0), (0.0183, -0.09198, 1.0), (2.337e-08, -0.09378, -1.0), (6.268e-08, -0.09378, 1.0), (-0.0183, -0.09198, -1.0), (-0.0183, -0.09198, 1.0), (-0.03589, -0.08664, -1.0), (-0.03589, -0.08664, 1.0), (-0.0521, -0.07798, -1.0), (-0.0521, -0.07798, 1.0), (-0.06632, -0.06632, -1.0), (-0.06632, -0.06632, 1.0), (-0.07798, -0.0521, -1.0), (-0.07798, -0.0521, 1.0), (-0.08665, -0.03589, -1.0), (-0.08665, -0.03589, 1.0), (-0.09198, -0.0183, -1.0), (-0.09198, -0.0183, 1.0), (-0.09378, 3.729e-07, -1.0), (-0.09378, 3.764e-07, 1.0), (-0.09198, 0.0183, -1.0), (-0.09198, 0.0183, 1.0), (-0.08665, 0.03589, -1.0), (-0.08665, 0.03589, 1.0), (-0.07798, 0.0521, -1.0), (-0.07798, 0.0521, 1.0), (-0.06632, 0.06632, -1.0), (-0.06632, 0.06632, 1.0), (-0.0521, 0.07798, -1.0), (-0.0521, 0.07798, 1.0), (-0.03589, 0.08665, -1.0), (-0.03589, 0.08665, 1.0), (-0.0183, 0.09198, -1.0), (-0.0183, 0.09198, 1.0)], [], [(0, 1, 3, 2), (2, 3, 5, 4), (4, 5, 7, 6), (6, 7, 9, 8), (8, 9, 11, 10), (10, 11, 13, 12), (12, 13, 15, 14), (14, 15, 17, 16), (16, 17, 19, 18), (18, 19, 21, 20), (20, 21, 23, 22), (22, 23, 25, 24), (24, 25, 27, 26), (26, 27, 29, 28), (28, 29, 31, 30), (30, 31, 33, 32), (32, 33, 35, 34), (34, 35, 37, 36), (36, 37, 39, 38), (38, 39, 41, 40), (40, 41, 43, 42), (42, 43, 45, 44), (44, 45, 47, 46), (46, 47, 49, 48), (48, 49, 51, 50), (50, 51, 53, 52), (52, 53, 55, 54), (54, 55, 57, 56), (56, 57, 59, 58), (58, 59, 61, 60), (3, 1, 63, 61, 59, 57, 55, 53, 51, 49, 47, 45, 43, 41, 39, 37, 35, 33, 31, 29, 27, 25, 23, 21, 19, 17, 15, 13, 11, 9, 7, 5), (60, 61, 63, 62), (62, 63, 1, 0), (0, 2, 4, 6, 8, 10, 12, 14, 16, 18, 20, 22, 24, 26, 28, 30, 32, 34, 36, 38, 40, 42, 44, 46, 48, 50, 52, 54, 56, 58, 60, 62)])
me_cylinder_009.materials.append(mat_material)
me_cylinder_009.use_remesh_preserve_volume = False
me_cylinder_009.use_remesh_preserve_attributes = False
me_cylinder_009.use_mirror_vertex_groups = False
me_cylinder_009.update()
me_cylinder_004 = bpy.data.meshes.new('Cylinder.004')
me_cylinder_004.from_pydata([(0.01801, 0.2794, -0.7996), (9.372e-08, 0.09378, 1.0), (0.03631, 0.2776, -0.7996), (0.0183, 0.09198, 1.0), (0.0539, 0.2723, -0.7996), (0.03589, 0.08665, 1.0), (0.07012, 0.2636, -0.7996), (0.0521, 0.07798, 1.0), (0.08433, 0.252, -0.7996), (0.06632, 0.06632, 1.0), (0.09599, 0.2378, -0.7996), (0.07798, 0.0521, 1.0), (0.1047, 0.2216, -0.7996), (0.08665, 0.03589, 1.0), (0.11, 0.204, -0.7996), (0.09198, 0.0183, 1.0), (0.1118, 0.1857, -0.7996), (0.09378, 2.931e-07, 1.0), (0.11, 0.1674, -0.7996), (0.09198, -0.0183, 1.0), (0.1047, 0.1498, -0.7996), (0.08665, -0.03589, 1.0), (0.09599, 0.1336, -0.7996), (0.07798, -0.0521, 1.0), (0.08433, 0.1193, -0.7996), (0.06632, -0.06632, 1.0), (0.07012, 0.1077, -0.7996), (0.0521, -0.07798, 1.0), (0.0539, 0.09902, -0.7996), (0.03589, -0.08665, 1.0), (0.03631, 0.09368, -0.7996), (0.0183, -0.09198, 1.0), (0.01801, 0.09188, -0.7996), (6.268e-08, -0.09378, 1.0), (-0.0002848, 0.09368, -0.7996), (-0.0183, -0.09198, 1.0), (-0.01788, 0.09902, -0.7996), (-0.03589, -0.08664, 1.0), (-0.03409, 0.1077, -0.7996), (-0.0521, -0.07798, 1.0), (-0.0483, 0.1193, -0.7996), (-0.06632, -0.06632, 1.0), (-0.05997, 0.1336, -0.7996), (-0.07798, -0.0521, 1.0), (-0.06863, 0.1498, -0.7996), (-0.08665, -0.03589, 1.0), (-0.07397, 0.1674, -0.7996), (-0.09198, -0.0183, 1.0), (-0.07577, 0.1857, -0.7996), (-0.09378, 3.764e-07, 1.0), (-0.07397, 0.204, -0.7996), (-0.09198, 0.0183, 1.0), (-0.06863, 0.2216, -0.7996), (-0.08665, 0.03589, 1.0), (-0.05997, 0.2378, -0.7996), (-0.07798, 0.0521, 1.0), (-0.0483, 0.252, -0.7996), (-0.06632, 0.06632, 1.0), (-0.03409, 0.2636, -0.7996), (-0.0521, 0.07798, 1.0), (-0.01788, 0.2723, -0.7996), (-0.03589, 0.08665, 1.0), (-0.0002846, 0.2776, -0.7996), (-0.0183, 0.09198, 1.0), (6.304e-08, 0.09378, -0.561), (0.0183, 0.09198, -0.561), (0.03589, 0.08665, -0.561), (0.0521, 0.07798, -0.561), (0.06632, 0.06632, -0.561), (0.07798, 0.0521, -0.561), (0.08665, 0.03589, -0.561), (0.09198, 0.0183, -0.561), (0.09378, 2.904e-07, -0.561), (0.09198, -0.0183, -0.561), (0.08665, -0.03589, -0.561), (0.07798, -0.0521, -0.561), (0.06632, -0.06632, -0.561), (0.0521, -0.07798, -0.561), (0.03589, -0.08665, -0.561), (0.0183, -0.09198, -0.561), (3.2e-08, -0.09378, -0.561), (-0.0183, -0.09198, -0.561), (-0.03589, -0.08664, -0.561), (-0.0521, -0.07798, -0.561), (-0.06632, -0.06632, -0.561), (-0.07798, -0.0521, -0.561), (-0.08665, -0.03589, -0.561), (-0.09198, -0.0183, -0.561), (-0.09378, 3.736e-07, -0.561), (-0.09198, 0.0183, -0.561), (-0.08665, 0.03589, -0.561), (-0.07798, 0.0521, -0.561), (-0.06632, 0.06632, -0.561), (-0.0521, 0.07798, -0.561), (-0.03589, 0.08665, -0.561), (-0.0183, 0.09198, -0.561)], [], [(64, 1, 3, 65), (65, 3, 5, 66), (66, 5, 7, 67), (67, 7, 9, 68), (68, 9, 11, 69), (69, 11, 13, 70), (70, 13, 15, 71), (71, 15, 17, 72), (72, 17, 19, 73), (73, 19, 21, 74), (74, 21, 23, 75), (75, 23, 25, 76), (76, 25, 27, 77), (77, 27, 29, 78), (78, 29, 31, 79), (79, 31, 33, 80), (80, 33, 35, 81), (81, 35, 37, 82), (82, 37, 39, 83), (83, 39, 41, 84), (84, 41, 43, 85), (85, 43, 45, 86), (86, 45, 47, 87), (87, 47, 49, 88), (88, 49, 51, 89), (89, 51, 53, 90), (90, 53, 55, 91), (91, 55, 57, 92), (92, 57, 59, 93), (93, 59, 61, 94), (3, 1, 63, 61, 59, 57, 55, 53, 51, 49, 47, 45, 43, 41, 39, 37, 35, 33, 31, 29, 27, 25, 23, 21, 19, 17, 15, 13, 11, 9, 7, 5), (94, 61, 63, 95), (95, 63, 1, 64), (0, 2, 4, 6, 8, 10, 12, 14, 16, 18, 20, 22, 24, 26, 28, 30, 32, 34, 36, 38, 40, 42, 44, 46, 48, 50, 52, 54, 56, 58, 60, 62), (62, 95, 64, 0), (60, 94, 95, 62), (58, 93, 94, 60), (56, 92, 93, 58), (54, 91, 92, 56), (52, 90, 91, 54), (50, 89, 90, 52), (48, 88, 89, 50), (46, 87, 88, 48), (44, 86, 87, 46), (42, 85, 86, 44), (40, 84, 85, 42), (38, 83, 84, 40), (36, 82, 83, 38), (34, 81, 82, 36), (32, 80, 81, 34), (30, 79, 80, 32), (28, 78, 79, 30), (26, 77, 78, 28), (24, 76, 77, 26), (22, 75, 76, 24), (20, 74, 75, 22), (18, 73, 74, 20), (16, 72, 73, 18), (14, 71, 72, 16), (12, 70, 71, 14), (10, 69, 70, 12), (8, 68, 69, 10), (6, 67, 68, 8), (4, 66, 67, 6), (2, 65, 66, 4), (0, 64, 65, 2)])
me_cylinder_004.materials.append(mat_material)
me_cylinder_004.use_remesh_preserve_volume = False
me_cylinder_004.use_remesh_preserve_attributes = False
me_cylinder_004.use_mirror_vertex_groups = False
me_cylinder_004.update()
me_cylinder_006 = bpy.data.meshes.new('Cylinder.006')
me_cylinder_006.from_pydata([(5.442e-08, 0.09378, -1.0), (9.372e-08, 0.09378, 1.0), (0.0183, 0.09198, -1.0), (0.0183, 0.09198, 1.0), (0.03589, 0.08665, -1.0), (0.03589, 0.08665, 1.0), (0.0521, 0.07798, -1.0), (0.0521, 0.07798, 1.0), (0.06632, 0.06632, -1.0), (0.06632, 0.06632, 1.0), (0.07798, 0.0521, -1.0), (0.07798, 0.0521, 1.0), (0.08665, 0.03589, -1.0), (0.08665, 0.03589, 1.0), (0.09198, 0.0183, -1.0), (0.09198, 0.0183, 1.0), (0.09378, 2.896e-07, -1.0), (0.09378, 2.931e-07, 1.0), (0.09198, -0.0183, -1.0), (0.09198, -0.0183, 1.0), (0.08665, -0.03589, -1.0), (0.08665, -0.03589, 1.0), (0.07798, -0.0521, -1.0), (0.07798, -0.0521, 1.0), (0.06632, -0.06632, -1.0), (0.06632, -0.06632, 1.0), (0.0521, -0.07798, -1.0), (0.0521, -0.07798, 1.0), (0.03589, -0.08665, -1.0), (0.03589, -0.08665, 1.0), (0.0183, -0.09198, -1.0), (0.0183, -0.09198, 1.0), (2.337e-08, -0.09378, -1.0), (6.268e-08, -0.09378, 1.0), (-0.0183, -0.09198, -1.0), (-0.0183, -0.09198, 1.0), (-0.03589, -0.08664, -1.0), (-0.03589, -0.08664, 1.0), (-0.0521, -0.07798, -1.0), (-0.0521, -0.07798, 1.0), (-0.06632, -0.06632, -1.0), (-0.06632, -0.06632, 1.0), (-0.07798, -0.0521, -1.0), (-0.07798, -0.0521, 1.0), (-0.08665, -0.03589, -1.0), (-0.08665, -0.03589, 1.0), (-0.09198, -0.0183, -1.0), (-0.09198, -0.0183, 1.0), (-0.09378, 3.729e-07, -1.0), (-0.09378, 3.764e-07, 1.0), (-0.09198, 0.0183, -1.0), (-0.09198, 0.0183, 1.0), (-0.08665, 0.03589, -1.0), (-0.08665, 0.03589, 1.0), (-0.07798, 0.0521, -1.0), (-0.07798, 0.0521, 1.0), (-0.06632, 0.06632, -1.0), (-0.06632, 0.06632, 1.0), (-0.0521, 0.07798, -1.0), (-0.0521, 0.07798, 1.0), (-0.03589, 0.08665, -1.0), (-0.03589, 0.08665, 1.0), (-0.0183, 0.09198, -1.0), (-0.0183, 0.09198, 1.0)], [], [(0, 1, 3, 2), (2, 3, 5, 4), (4, 5, 7, 6), (6, 7, 9, 8), (8, 9, 11, 10), (10, 11, 13, 12), (12, 13, 15, 14), (14, 15, 17, 16), (16, 17, 19, 18), (18, 19, 21, 20), (20, 21, 23, 22), (22, 23, 25, 24), (24, 25, 27, 26), (26, 27, 29, 28), (28, 29, 31, 30), (30, 31, 33, 32), (32, 33, 35, 34), (34, 35, 37, 36), (36, 37, 39, 38), (38, 39, 41, 40), (40, 41, 43, 42), (42, 43, 45, 44), (44, 45, 47, 46), (46, 47, 49, 48), (48, 49, 51, 50), (50, 51, 53, 52), (52, 53, 55, 54), (54, 55, 57, 56), (56, 57, 59, 58), (58, 59, 61, 60), (3, 1, 63, 61, 59, 57, 55, 53, 51, 49, 47, 45, 43, 41, 39, 37, 35, 33, 31, 29, 27, 25, 23, 21, 19, 17, 15, 13, 11, 9, 7, 5), (60, 61, 63, 62), (62, 63, 1, 0), (0, 2, 4, 6, 8, 10, 12, 14, 16, 18, 20, 22, 24, 26, 28, 30, 32, 34, 36, 38, 40, 42, 44, 46, 48, 50, 52, 54, 56, 58, 60, 62)])
me_cylinder_006.materials.append(mat_material)
me_cylinder_006.use_remesh_preserve_volume = False
me_cylinder_006.use_remesh_preserve_attributes = False
me_cylinder_006.use_mirror_vertex_groups = False
me_cylinder_006.update()
me_cylinder_005 = bpy.data.meshes.new('Cylinder.005')
me_cylinder_005.from_pydata([(5.442e-08, 0.09378, -1.0), (9.372e-08, 0.09378, 1.0), (0.0183, 0.09198, -1.0), (0.0183, 0.09198, 1.0), (0.03589, 0.08665, -1.0), (0.03589, 0.08665, 1.0), (0.0521, 0.07798, -1.0), (0.0521, 0.07798, 1.0), (0.06632, 0.06632, -1.0), (0.06632, 0.06632, 1.0), (0.07798, 0.0521, -1.0), (0.07798, 0.0521, 1.0), (0.08665, 0.03589, -1.0), (0.08665, 0.03589, 1.0), (0.09198, 0.0183, -1.0), (0.09198, 0.0183, 1.0), (0.09378, 2.896e-07, -1.0), (0.09378, 2.931e-07, 1.0), (0.09198, -0.0183, -1.0), (0.09198, -0.0183, 1.0), (0.08665, -0.03589, -1.0), (0.08665, -0.03589, 1.0), (0.07798, -0.0521, -1.0), (0.07798, -0.0521, 1.0), (0.06632, -0.06632, -1.0), (0.06632, -0.06632, 1.0), (0.0521, -0.07798, -1.0), (0.0521, -0.07798, 1.0), (0.03589, -0.08665, -1.0), (0.03589, -0.08665, 1.0), (0.0183, -0.09198, -1.0), (0.0183, -0.09198, 1.0), (2.337e-08, -0.09378, -1.0), (6.268e-08, -0.09378, 1.0), (-0.0183, -0.09198, -1.0), (-0.0183, -0.09198, 1.0), (-0.03589, -0.08664, -1.0), (-0.03589, -0.08664, 1.0), (-0.0521, -0.07798, -1.0), (-0.0521, -0.07798, 1.0), (-0.06632, -0.06632, -1.0), (-0.06632, -0.06632, 1.0), (-0.07798, -0.0521, -1.0), (-0.07798, -0.0521, 1.0), (-0.08665, -0.03589, -1.0), (-0.08665, -0.03589, 1.0), (-0.09198, -0.0183, -1.0), (-0.09198, -0.0183, 1.0), (-0.09378, 3.729e-07, -1.0), (-0.09378, 3.764e-07, 1.0), (-0.09198, 0.0183, -1.0), (-0.09198, 0.0183, 1.0), (-0.08665, 0.03589, -1.0), (-0.08665, 0.03589, 1.0), (-0.07798, 0.0521, -1.0), (-0.07798, 0.0521, 1.0), (-0.06632, 0.06632, -1.0), (-0.06632, 0.06632, 1.0), (-0.0521, 0.07798, -1.0), (-0.0521, 0.07798, 1.0), (-0.03589, 0.08665, -1.0), (-0.03589, 0.08665, 1.0), (-0.0183, 0.09198, -1.0), (-0.0183, 0.09198, 1.0)], [], [(0, 1, 3, 2), (2, 3, 5, 4), (4, 5, 7, 6), (6, 7, 9, 8), (8, 9, 11, 10), (10, 11, 13, 12), (12, 13, 15, 14), (14, 15, 17, 16), (16, 17, 19, 18), (18, 19, 21, 20), (20, 21, 23, 22), (22, 23, 25, 24), (24, 25, 27, 26), (26, 27, 29, 28), (28, 29, 31, 30), (30, 31, 33, 32), (32, 33, 35, 34), (34, 35, 37, 36), (36, 37, 39, 38), (38, 39, 41, 40), (40, 41, 43, 42), (42, 43, 45, 44), (44, 45, 47, 46), (46, 47, 49, 48), (48, 49, 51, 50), (50, 51, 53, 52), (52, 53, 55, 54), (54, 55, 57, 56), (56, 57, 59, 58), (58, 59, 61, 60), (3, 1, 63, 61, 59, 57, 55, 53, 51, 49, 47, 45, 43, 41, 39, 37, 35, 33, 31, 29, 27, 25, 23, 21, 19, 17, 15, 13, 11, 9, 7, 5), (60, 61, 63, 62), (62, 63, 1, 0), (0, 2, 4, 6, 8, 10, 12, 14, 16, 18, 20, 22, 24, 26, 28, 30, 32, 34, 36, 38, 40, 42, 44, 46, 48, 50, 52, 54, 56, 58, 60, 62)])
me_cylinder_005.materials.append(mat_material)
me_cylinder_005.use_remesh_preserve_volume = False
me_cylinder_005.use_remesh_preserve_attributes = False
me_cylinder_005.use_mirror_vertex_groups = False
me_cylinder_005.update()
me_cylinder_002 = bpy.data.meshes.new('Cylinder.002')
me_cylinder_002.from_pydata([(5.442e-08, 0.09378, -1.0), (9.372e-08, 0.09378, 1.0), (0.0183, 0.09198, -1.0), (0.0183, 0.09198, 1.0), (0.03589, 0.08665, -1.0), (0.03589, 0.08665, 1.0), (0.0521, 0.07798, -1.0), (0.0521, 0.07798, 1.0), (0.06632, 0.06632, -1.0), (0.06632, 0.06632, 1.0), (0.07798, 0.0521, -1.0), (0.07798, 0.0521, 1.0), (0.08665, 0.03589, -1.0), (0.08665, 0.03589, 1.0), (0.09198, 0.0183, -1.0), (0.09198, 0.0183, 1.0), (0.09378, 2.896e-07, -1.0), (0.09378, 2.931e-07, 1.0), (0.09198, -0.0183, -1.0), (0.09198, -0.0183, 1.0), (0.08665, -0.03589, -1.0), (0.08665, -0.03589, 1.0), (0.07798, -0.0521, -1.0), (0.07798, -0.0521, 1.0), (0.06632, -0.06632, -1.0), (0.06632, -0.06632, 1.0), (0.0521, -0.07798, -1.0), (0.0521, -0.07798, 1.0), (0.03589, -0.08665, -1.0), (0.03589, -0.08665, 1.0), (0.0183, -0.09198, -1.0), (0.0183, -0.09198, 1.0), (2.337e-08, -0.09378, -1.0), (6.268e-08, -0.09378, 1.0), (-0.0183, -0.09198, -1.0), (-0.0183, -0.09198, 1.0), (-0.03589, -0.08664, -1.0), (-0.03589, -0.08664, 1.0), (-0.0521, -0.07798, -1.0), (-0.0521, -0.07798, 1.0), (-0.06632, -0.06632, -1.0), (-0.06632, -0.06632, 1.0), (-0.07798, -0.0521, -1.0), (-0.07798, -0.0521, 1.0), (-0.08665, -0.03589, -1.0), (-0.08665, -0.03589, 1.0), (-0.09198, -0.0183, -1.0), (-0.09198, -0.0183, 1.0), (-0.09378, 3.729e-07, -1.0), (-0.09378, 3.764e-07, 1.0), (-0.09198, 0.0183, -1.0), (-0.09198, 0.0183, 1.0), (-0.08665, 0.03589, -1.0), (-0.08665, 0.03589, 1.0), (-0.07798, 0.0521, -1.0), (-0.07798, 0.0521, 1.0), (-0.06632, 0.06632, -1.0), (-0.06632, 0.06632, 1.0), (-0.0521, 0.07798, -1.0), (-0.0521, 0.07798, 1.0), (-0.03589, 0.08665, -1.0), (-0.03589, 0.08665, 1.0), (-0.0183, 0.09198, -1.0), (-0.0183, 0.09198, 1.0)], [], [(0, 1, 3, 2), (2, 3, 5, 4), (4, 5, 7, 6), (6, 7, 9, 8), (8, 9, 11, 10), (10, 11, 13, 12), (12, 13, 15, 14), (14, 15, 17, 16), (16, 17, 19, 18), (18, 19, 21, 20), (20, 21, 23, 22), (22, 23, 25, 24), (24, 25, 27, 26), (26, 27, 29, 28), (28, 29, 31, 30), (30, 31, 33, 32), (32, 33, 35, 34), (34, 35, 37, 36), (36, 37, 39, 38), (38, 39, 41, 40), (40, 41, 43, 42), (42, 43, 45, 44), (44, 45, 47, 46), (46, 47, 49, 48), (48, 49, 51, 50), (50, 51, 53, 52), (52, 53, 55, 54), (54, 55, 57, 56), (56, 57, 59, 58), (58, 59, 61, 60), (3, 1, 63, 61, 59, 57, 55, 53, 51, 49, 47, 45, 43, 41, 39, 37, 35, 33, 31, 29, 27, 25, 23, 21, 19, 17, 15, 13, 11, 9, 7, 5), (60, 61, 63, 62), (62, 63, 1, 0), (0, 2, 4, 6, 8, 10, 12, 14, 16, 18, 20, 22, 24, 26, 28, 30, 32, 34, 36, 38, 40, 42, 44, 46, 48, 50, 52, 54, 56, 58, 60, 62)])
me_cylinder_002.materials.append(mat_material)
me_cylinder_002.use_remesh_preserve_volume = False
me_cylinder_002.use_remesh_preserve_attributes = False
me_cylinder_002.use_mirror_vertex_groups = False
me_cylinder_002.update()
me_cylinder_001 = bpy.data.meshes.new('Cylinder.001')
me_cylinder_001.from_pydata([(6.56e-09, 0.2603, -1.0), (1.182e-07, 0.2603, 1.0), (0.05079, 0.2553, -1.0), (0.05079, 0.2553, 1.0), (0.09962, 0.2405, -1.0), (0.09962, 0.2405, 1.0), (0.1446, 0.2164, -1.0), (0.1446, 0.2164, 1.0), (0.1841, 0.1841, -1.0), (0.1841, 0.1841, 1.0), (0.2164, 0.1446, -1.0), (0.2164, 0.1446, 1.0), (0.2405, 0.09962, -1.0), (0.2405, 0.09962, 1.0), (0.2553, 0.05079, -1.0), (0.2553, 0.05079, 1.0), (0.2603, 2.544e-07, -1.0), (0.2603, 2.544e-07, 1.0), (0.2553, -0.05079, -1.0), (0.2553, -0.05079, 1.0), (0.2405, -0.09962, -1.0), (0.2405, -0.09962, 1.0), (0.2164, -0.1446, -1.0), (0.2164, -0.1446, 1.0), (0.1841, -0.1841, -1.0), (0.1841, -0.1841, 1.0), (0.1446, -0.2164, -1.0), (0.1446, -0.2164, 1.0), (0.09962, -0.2405, -1.0), (0.09962, -0.2405, 1.0), (0.05079, -0.2553, -1.0), (0.05079, -0.2553, 1.0), (-7.826e-08, -0.2603, -1.0), (3.342e-08, -0.2603, 1.0), (-0.05079, -0.2553, -1.0), (-0.05079, -0.2553, 1.0), (-0.09962, -0.2405, -1.0), (-0.09962, -0.2405, 1.0), (-0.1446, -0.2164, -1.0), (-0.1446, -0.2164, 1.0), (-0.1841, -0.1841, -1.0), (-0.1841, -0.1841, 1.0), (-0.2164, -0.1446, -1.0), (-0.2164, -0.1446, 1.0), (-0.2405, -0.09962, -1.0), (-0.2405, -0.09962, 1.0), (-0.2553, -0.05079, -1.0), (-0.2553, -0.05079, 1.0), (-0.2603, 4.861e-07, -1.0), (-0.2603, 4.861e-07, 1.0), (-0.2553, 0.05079, -1.0), (-0.2553, 0.05079, 1.0), (-0.2405, 0.09962, -1.0), (-0.2405, 0.09962, 1.0), (-0.2164, 0.1446, -1.0), (-0.2164, 0.1446, 1.0), (-0.1841, 0.1841, -1.0), (-0.1841, 0.1841, 1.0), (-0.1446, 0.2164, -1.0), (-0.1446, 0.2164, 1.0), (-0.09962, 0.2405, -1.0), (-0.09962, 0.2405, 1.0), (-0.05079, 0.2553, -1.0), (-0.05079, 0.2553, 1.0)], [], [(0, 1, 3, 2), (2, 3, 5, 4), (4, 5, 7, 6), (6, 7, 9, 8), (8, 9, 11, 10), (10, 11, 13, 12), (12, 13, 15, 14), (14, 15, 17, 16), (16, 17, 19, 18), (18, 19, 21, 20), (20, 21, 23, 22), (22, 23, 25, 24), (24, 25, 27, 26), (26, 27, 29, 28), (28, 29, 31, 30), (30, 31, 33, 32), (32, 33, 35, 34), (34, 35, 37, 36), (36, 37, 39, 38), (38, 39, 41, 40), (40, 41, 43, 42), (42, 43, 45, 44), (44, 45, 47, 46), (46, 47, 49, 48), (48, 49, 51, 50), (50, 51, 53, 52), (52, 53, 55, 54), (54, 55, 57, 56), (56, 57, 59, 58), (58, 59, 61, 60), (3, 1, 63, 61, 59, 57, 55, 53, 51, 49, 47, 45, 43, 41, 39, 37, 35, 33, 31, 29, 27, 25, 23, 21, 19, 17, 15, 13, 11, 9, 7, 5), (60, 61, 63, 62), (62, 63, 1, 0), (0, 2, 4, 6, 8, 10, 12, 14, 16, 18, 20, 22, 24, 26, 28, 30, 32, 34, 36, 38, 40, 42, 44, 46, 48, 50, 52, 54, 56, 58, 60, 62)])
me_cylinder_001.materials.append(mat_material)
me_cylinder_001.use_remesh_preserve_volume = False
me_cylinder_001.use_remesh_preserve_attributes = False
me_cylinder_001.use_mirror_vertex_groups = False
me_cylinder_001.update()

# ---- objects
ob_lamp_001 = bpy.data.objects.new('Lamp.001', light_lamp_001)
ob_cube_007 = bpy.data.objects.new('Cube.007', me_cube_008)
ob_cylinder = bpy.data.objects.new('Cylinder', me_cylinder)
ob_cube_006 = bpy.data.objects.new('Cube.006', me_cube_007)
ob_cube_005 = bpy.data.objects.new('Cube.005', me_cube_006)
ob_cube_004 = bpy.data.objects.new('Cube.004', me_cube_005)
ob_cube_003 = bpy.data.objects.new('Cube.003', me_cube_004)
ob_cylinder_015 = bpy.data.objects.new('Cylinder.015', me_cylinder_015)
ob_cylinder_014 = bpy.data.objects.new('Cylinder.014', me_cylinder_014)
ob_cylinder_013 = bpy.data.objects.new('Cylinder.013', me_cylinder_013)
ob_cylinder_012 = bpy.data.objects.new('Cylinder.012', me_cylinder_012)
ob_cylinder_011 = bpy.data.objects.new('Cylinder.011', me_cylinder_010)
ob_cube_002 = bpy.data.objects.new('Cube.002', me_cube_001)
ob_cube_001 = bpy.data.objects.new('Cube.001', me_cube_001)
ob_cylinder_010 = bpy.data.objects.new('Cylinder.010', me_cylinder_010)
ob_cylinder_009 = bpy.data.objects.new('Cylinder.009', me_cylinder_009)
ob_cylinder_008 = bpy.data.objects.new('Cylinder.008', me_cylinder_004)
ob_cylinder_007 = bpy.data.objects.new('Cylinder.007', me_cylinder_004)
ob_cylinder_006 = bpy.data.objects.new('Cylinder.006', me_cylinder_006)
ob_cylinder_005 = bpy.data.objects.new('Cylinder.005', me_cylinder_005)
ob_cylinder_004 = bpy.data.objects.new('Cylinder.004', me_cylinder_004)
ob_cylinder_003 = bpy.data.objects.new('Cylinder.003', me_cylinder_004)
ob_cylinder_002 = bpy.data.objects.new('Cylinder.002', me_cylinder_002)
ob_cylinder_001 = bpy.data.objects.new('Cylinder.001', me_cylinder_001)
ob_cube = bpy.data.objects.new('Cube', me_cube_001)
ob_sun = bpy.data.objects.new('Sun', light_sun)
ob_lamp = bpy.data.objects.new('Lamp', light_lamp)
ob_camera = bpy.data.objects.new('Camera', cam_camera)

# ---- transforms, parenting, visibility, modifiers, constraints
ob_lamp_001.location = (-0.03364, -0.006076, 1.186)
ob_lamp_001.rotation_euler = (0.6503, 0.05522, 1.866)
ob_lamp_001.lock_rotations_4d = False
ob_lamp_001.empty_display_type = 'ARROWS'
ob_lamp_001.color = (0.0, 0.0, 0.0, 0.0)
ob_lamp_001.lineart.crease_threshold = 0.0
ob_cube_007.location = (0.0, 0.0, 0.0)
ob_cube_007.lineart.crease_threshold = 0.0
_m = ob_cube_007.modifiers.new('Bevel', 'BEVEL')
_m.width = 0.054
_m.width_pct = 0.054
_m.limit_method = 'NONE'
_m.spread = 0.0
ob_cylinder.location = (0.0, 0.0, 0.1076)
ob_cylinder.lineart.crease_threshold = 0.0
_m = ob_cylinder.modifiers.new('Bevel', 'BEVEL')
_m.limit_method = 'NONE'
_m.spread = 0.0
ob_cube_006.location = (0.0, 0.0, 0.1098)
ob_cube_006.lineart.crease_threshold = 0.0
_m = ob_cube_006.modifiers.new('Bevel', 'BEVEL')
_m.width = 0.045
_m.width_pct = 0.045
_m.limit_method = 'NONE'
_m.spread = 0.0
ob_cube_005.location = (0.0, 2.465, 0.0)
ob_cube_005.rotation_euler = (0.0, -0.0, -4.712)
ob_cube_005.lineart.crease_threshold = 0.0
_m = ob_cube_005.modifiers.new('Bevel', 'BEVEL')
_m.limit_method = 'NONE'
_m.spread = 0.0
_m = ob_cube_005.modifiers.new('Mirror', 'MIRROR')
_m.use_axis = (False, True, False)
_m.mirror_object = ob_cylinder
ob_cube_004.location = (-1.743, 1.743, 0.0)
ob_cube_004.rotation_euler = (0.0, -0.0, -3.927)
ob_cube_004.lineart.crease_threshold = 0.0
_m = ob_cube_004.modifiers.new('Bevel', 'BEVEL')
_m.limit_method = 'NONE'
_m.spread = 0.0
_m = ob_cube_004.modifiers.new('Mirror', 'MIRROR')
_m.use_axis = (True, True, False)
_m.mirror_object = ob_cylinder
ob_cube_003.location = (-2.465, 0.0, 0.0)
ob_cube_003.rotation_euler = (0.0, 0.0, -3.142)
ob_cube_003.lineart.crease_threshold = 0.0
_m = ob_cube_003.modifiers.new('Bevel', 'BEVEL')
_m.limit_method = 'NONE'
_m.spread = 0.0
_m = ob_cube_003.modifiers.new('Mirror', 'MIRROR')
_m.mirror_object = ob_cylinder
ob_cylinder_015.location = (-3.59, -0.6322, -0.3106)
ob_cylinder_015.rotation_euler = (0.3101, 1.66, -2.656)
ob_cylinder_015.lineart.crease_threshold = 0.0
_m = ob_cylinder_015.modifiers.new('Bevel', 'BEVEL')
_m.limit_method = 'NONE'
_m.spread = 0.0
_m = ob_cylinder_015.modifiers.new('Mirror', 'MIRROR')
_m.mirror_object = ob_cylinder
ob_cylinder_014.location = (-3.589, -0.632, 0.3174)
ob_cylinder_014.rotation_euler = (0.03441, 1.484, -2.933)
ob_cylinder_014.lineart.crease_threshold = 0.0
_m = ob_cylinder_014.modifiers.new('Bevel', 'BEVEL')
_m.limit_method = 'NONE'
_m.spread = 0.0
_m = ob_cylinder_014.modifiers.new('Mirror', 'MIRROR')
_m.mirror_object = ob_cylinder
ob_cylinder_013.location = (-3.589, 0.6337, 0.3174)
ob_cylinder_013.rotation_euler = (0.03441, 1.484, -3.282)
ob_cylinder_013.lineart.crease_threshold = 0.0
_m = ob_cylinder_013.modifiers.new('Bevel', 'BEVEL')
_m.limit_method = 'NONE'
_m.spread = 0.0
_m = ob_cylinder_013.modifiers.new('Mirror', 'MIRROR')
_m.mirror_object = ob_cylinder
ob_cylinder_012.location = (-3.589, 0.6337, -0.3106)
ob_cylinder_012.rotation_euler = (0.3101, 1.66, -3.005)
ob_cylinder_012.lineart.crease_threshold = 0.0
_m = ob_cylinder_012.modifiers.new('Bevel', 'BEVEL')
_m.limit_method = 'NONE'
_m.spread = 0.0
_m = ob_cylinder_012.modifiers.new('Mirror', 'MIRROR')
_m.mirror_object = ob_cylinder
ob_cylinder_011.location = (-3.658, 2.384e-07, 0.0)
ob_cylinder_011.rotation_euler = (3.142, 1.571, 0.0)
ob_cylinder_011.lineart.crease_threshold = 0.0
_m = ob_cylinder_011.modifiers.new('Bevel', 'BEVEL')
_m.limit_method = 'NONE'
_m.spread = 0.0
_m = ob_cylinder_011.modifiers.new('Mirror', 'MIRROR')
_m.mirror_object = ob_cylinder
ob_cube_002.location = (-4.563, 0.0, 0.0)
ob_cube_002.rotation_euler = (0.0, 0.0, -3.142)
ob_cube_002.lineart.crease_threshold = 0.0
_m = ob_cube_002.modifiers.new('Bevel', 'BEVEL')
_m.width = 0.038
_m.width_pct = 0.038
_m.limit_method = 'NONE'
_m.spread = 0.0
_m = ob_cube_002.modifiers.new('Mirror', 'MIRROR')
_m.mirror_object = ob_cylinder
ob_cube_001.location = (0.0, -4.563, 0.0)
ob_cube_001.rotation_euler = (0.0, -0.0, -1.571)
ob_cube_001.lineart.crease_threshold = 0.0
_m = ob_cube_001.modifiers.new('Bevel', 'BEVEL')
_m.width = 0.056
_m.width_pct = 0.056
_m.limit_method = 'NONE'
_m.spread = 0.0
_m = ob_cube_001.modifiers.new('Mirror', 'MIRROR')
_m.use_axis = (False, True, False)
_m.mirror_object = ob_cylinder
ob_cylinder_010.location = (0.0, -3.658, 0.0)
ob_cylinder_010.rotation_euler = (1.571, 1.571, 0.0)
ob_cylinder_010.lineart.crease_threshold = 0.0
_m = ob_cylinder_010.modifiers.new('Bevel', 'BEVEL')
_m.limit_method = 'NONE'
_m.spread = 0.0
_m = ob_cylinder_010.modifiers.new('Mirror', 'MIRROR')
_m.use_axis = (False, True, False)
_m.mirror_object = ob_cylinder
ob_cylinder_009.location = (-0.6337, -3.589, -0.3106)
ob_cylinder_009.rotation_euler = (0.3101, 1.66, -1.434)
ob_cylinder_009.lineart.crease_threshold = 0.0
_m = ob_cylinder_009.modifiers.new('Bevel', 'BEVEL')
_m.limit_method = 'NONE'
_m.spread = 0.0
_m = ob_cylinder_009.modifiers.new('Mirror', 'MIRROR')
_m.use_axis = (False, True, False)
_m.mirror_object = ob_cylinder
ob_cylinder_008.location = (-0.6337, -3.589, 0.3174)
ob_cylinder_008.rotation_euler = (-0.03441, -1.484, 1.431)
ob_cylinder_008.lineart.crease_threshold = 0.0
_m = ob_cylinder_008.modifiers.new('Bevel', 'BEVEL')
_m.limit_method = 'NONE'
_m.spread = 0.0
_m = ob_cylinder_008.modifiers.new('Mirror', 'MIRROR')
_m.use_axis = (False, True, False)
_m.mirror_object = ob_cylinder
ob_cylinder_007.location = (0.632, -3.589, 0.3174)
ob_cylinder_007.rotation_euler = (0.03441, 1.484, -1.362)
ob_cylinder_007.lineart.crease_threshold = 0.0
_m = ob_cylinder_007.modifiers.new('Bevel', 'BEVEL')
_m.limit_method = 'NONE'
_m.spread = 0.0
_m = ob_cylinder_007.modifiers.new('Mirror', 'MIRROR')
_m.use_axis = (False, True, False)
_m.mirror_object = ob_cylinder
ob_cylinder_006.location = (0.6322, -3.59, -0.3106)
ob_cylinder_006.rotation_euler = (0.3101, 1.66, -1.085)
ob_cylinder_006.lineart.crease_threshold = 0.0
_m = ob_cylinder_006.modifiers.new('Bevel', 'BEVEL')
_m.limit_method = 'NONE'
_m.spread = 0.0
_m = ob_cylinder_006.modifiers.new('Mirror', 'MIRROR')
_m.use_axis = (False, True, False)
_m.mirror_object = ob_cylinder
ob_cylinder_005.location = (2.985, -2.091, -0.3106)
ob_cylinder_005.rotation_euler = (0.3101, 1.66, -0.2998)
ob_cylinder_005.lineart.crease_threshold = 0.0
_m = ob_cylinder_005.modifiers.new('Bevel', 'BEVEL')
_m.limit_method = 'NONE'
_m.spread = 0.0
_m = ob_cylinder_005.modifiers.new('Mirror', 'MIRROR')
_m.use_axis = (True, True, False)
_m.mirror_object = ob_cylinder
ob_cylinder_004.location = (2.985, -2.091, 0.3174)
ob_cylinder_004.rotation_euler = (0.03441, 1.484, -0.5766)
ob_cylinder_004.lineart.crease_threshold = 0.0
_m = ob_cylinder_004.modifiers.new('Bevel', 'BEVEL')
_m.limit_method = 'NONE'
_m.spread = 0.0
_m = ob_cylinder_004.modifiers.new('Mirror', 'MIRROR')
_m.use_axis = (True, True, False)
_m.mirror_object = ob_cylinder
ob_cylinder_003.location = (2.09, -2.986, 0.3174)
ob_cylinder_003.rotation_euler = (-0.03441, -1.484, 2.216)
ob_cylinder_003.lineart.crease_threshold = 0.0
_m = ob_cylinder_003.modifiers.new('Bevel', 'BEVEL')
_m.limit_method = 'NONE'
_m.spread = 0.0
_m = ob_cylinder_003.modifiers.new('Mirror', 'MIRROR')
_m.use_axis = (True, True, False)
_m.mirror_object = ob_cylinder
ob_cylinder_002.location = (2.09, -2.986, -0.3106)
ob_cylinder_002.rotation_euler = (0.3101, 1.66, -0.6489)
ob_cylinder_002.lineart.crease_threshold = 0.0
_m = ob_cylinder_002.modifiers.new('Bevel', 'BEVEL')
_m.limit_method = 'NONE'
_m.spread = 0.0
_m = ob_cylinder_002.modifiers.new('Mirror', 'MIRROR')
_m.use_axis = (True, True, False)
_m.mirror_object = ob_cylinder
ob_cylinder_001.location = (2.587, -2.587, 0.0)
ob_cylinder_001.rotation_euler = (0.7854, 1.571, 0.0)
ob_cylinder_001.lineart.crease_threshold = 0.0
_m = ob_cylinder_001.modifiers.new('Bevel', 'BEVEL')
_m.limit_method = 'NONE'
_m.spread = 0.0
_m = ob_cylinder_001.modifiers.new('Mirror', 'MIRROR')
_m.use_axis = (True, True, False)
_m.mirror_object = ob_cylinder
ob_cube.location = (3.227, -3.227, 0.0)
ob_cube.rotation_euler = (0.0, -0.0, -0.7854)
ob_cube.lineart.crease_threshold = 0.0
_m = ob_cube.modifiers.new('Bevel', 'BEVEL')
_m.width = 0.051
_m.width_pct = 0.051
_m.limit_method = 'NONE'
_m.spread = 0.0
_m = ob_cube.modifiers.new('Mirror', 'MIRROR')
_m.use_axis = (True, True, False)
_m.mirror_object = ob_cylinder
ob_sun.location = (0.7973, 7.599, 4.7)
ob_sun.rotation_euler = (-0.4189, -0.1396, 0.2094)
ob_sun.lineart.crease_threshold = 0.0
ob_lamp.location = (-6.147, -10.52, 0.4599)
ob_lamp.rotation_euler = (0.6503, 0.05522, 1.866)
ob_lamp.lock_rotations_4d = False
ob_lamp.empty_display_type = 'ARROWS'
ob_lamp.color = (0.0, 0.0, 0.0, 0.0)
ob_lamp.lineart.crease_threshold = 0.0
ob_camera.location = (-10.0, -10.0, 8.2)
ob_camera.rotation_euler = (1.047, 0.0, -0.7854)
ob_camera.lock_rotations_4d = False
ob_camera.empty_display_type = 'ARROWS'
ob_camera.color = (0.0, 0.0, 0.0, 0.0)
ob_camera.display_type = 'WIRE'
ob_camera.lineart.crease_threshold = 0.0

# ---- collection membership
col_collection_1.objects.link(ob_lamp_001)
col_collection_1.objects.link(ob_cube_007)
col_collection_1.objects.link(ob_cylinder)
col_collection_1.objects.link(ob_cube_006)
col_collection_1.objects.link(ob_cube_005)
col_collection_1.objects.link(ob_cube_004)
col_collection_1.objects.link(ob_cube_003)
col_collection_1.objects.link(ob_cylinder_015)
col_collection_1.objects.link(ob_cylinder_014)
col_collection_1.objects.link(ob_cylinder_013)
col_collection_1.objects.link(ob_cylinder_012)
col_collection_1.objects.link(ob_cylinder_011)
col_collection_1.objects.link(ob_cube_002)
col_collection_1.objects.link(ob_cube_001)
col_collection_1.objects.link(ob_cylinder_010)
col_collection_1.objects.link(ob_cylinder_009)
col_collection_1.objects.link(ob_cylinder_008)
col_collection_1.objects.link(ob_cylinder_007)
col_collection_1.objects.link(ob_cylinder_006)
col_collection_1.objects.link(ob_cylinder_005)
col_collection_1.objects.link(ob_cylinder_004)
col_collection_1.objects.link(ob_cylinder_003)
col_collection_1.objects.link(ob_cylinder_002)
col_collection_1.objects.link(ob_cylinder_001)
col_collection_1.objects.link(ob_cube)
col_collection_1.objects.link(ob_sun)
col_collection_1.objects.link(ob_lamp)
col_collection_1.objects.link(ob_camera)

# ---- scene / render settings (as saved in the file)
scene.camera = ob_camera
scene.frame_start = 1; scene.frame_end = 250; scene.frame_set(1)
scene.render.engine = 'BLENDER_EEVEE_NEXT'
scene.render.image_settings.compression = 90
scene.render.resolution_x = 1600
scene.render.resolution_y = 1041
scene.render.resolution_percentage = 50
scene.render.dither_intensity = 0.0
scene.render.film_transparent = True
scene.render.bake_margin = 2
scene.render.bake_bias = 0.0
scene.cycles.use_denoising = False
scene.cycles.samples = 10
scene.cycles.sampling_pattern = 'TABULATED_SOBOL'
scene.cycles.light_sampling_threshold = 0.0
scene.cycles.use_adaptive_sampling = False
scene.cycles.use_light_tree = False
scene.cycles.blur_glossy = 0.0
scene.cycles.volume_bounces = 1
scene.cycles.pixel_filter_type = 'GAUSSIAN'
scene.cycles.sample_clamp_indirect = 0.0
scene.view_settings.view_transform = 'Standard'
bpy.context.view_layer.update()
